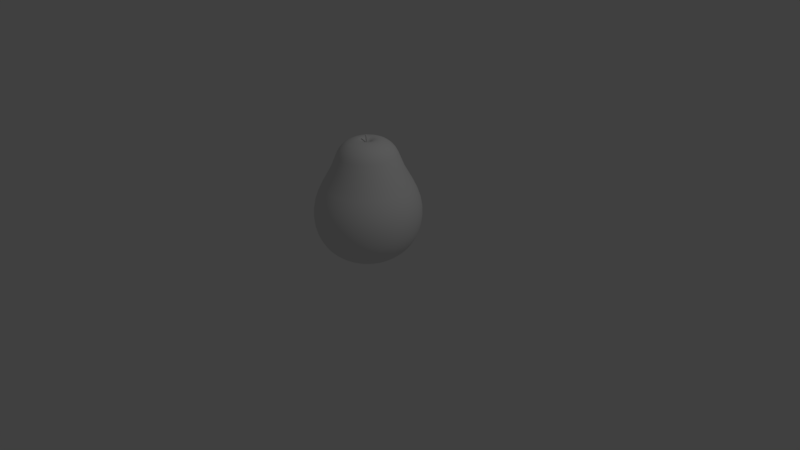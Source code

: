 # Source: pear1.blend  (saved by Blender 2.79.0; exported with 4.5.12 LTS)
import bpy
from mathutils import Matrix  # noqa: F401  (used for matrix-valued properties, if any)

bpy.ops.wm.read_factory_settings(use_empty=True)
scene = bpy.context.scene
scene.name = 'Scene'

# ---- collections
col_collection_1 = bpy.data.collections.new('Collection 1'); scene.collection.children.link(col_collection_1)

# ---- node groups
ng_auto_smooth = bpy.data.node_groups.new('Auto Smooth', 'GeometryNodeTree')
_s = ng_auto_smooth.interface.new_socket(name='Geometry', in_out='OUTPUT', socket_type='NodeSocketGeometry')
_s = ng_auto_smooth.interface.new_socket(name='Geometry', in_out='INPUT', socket_type='NodeSocketGeometry')
_s = ng_auto_smooth.interface.new_socket(name='Angle', in_out='INPUT', socket_type='NodeSocketFloat')
_s.subtype = 'ANGLE'
_s.min_value = 0.0
_s.max_value = 3.142
ng_auto_smooth.is_modifier = True
_N = ng_auto_smooth.nodes; _L = ng_auto_smooth.links
n0 = _N.new('NodeGroupOutput'); n0.name = 'Group Output'; n0.location = (480, -100)
n1 = _N.new('NodeGroupInput'); n1.name = 'Group Input'; n1.location = (-420, -300)
n2 = _N.new('NodeGroupInput'); n2.name = 'Group Input.001'; n2.location = (-60, -100)
n3 = _N.new('GeometryNodeSetShadeSmooth'); n3.name = 'Set Shade Smooth'; n3.location = (120, -100)
n3.domain = 'EDGE'
n4 = _N.new('GeometryNodeSetShadeSmooth'); n4.name = 'Set Shade Smooth.001'; n4.location = (300, -100)
n5 = _N.new('GeometryNodeInputMeshEdgeAngle'); n5.name = 'Edge Angle'; n5.location = (-420, -220)
n6 = _N.new('GeometryNodeInputEdgeSmooth'); n6.name = 'Is Edge Smooth'; n6.location = (-60, -160)
n7 = _N.new('GeometryNodeInputShadeSmooth'); n7.name = 'Is Face Smooth'; n7.location = (-240, -340)
n8 = _N.new('FunctionNodeBooleanMath'); n8.name = 'Boolean Math'; n8.location = (-60, -220)
n9 = _N.new('FunctionNodeCompare'); n9.name = 'Compare'; n9.location = (-240, -180)
n9.operation = 'LESS_EQUAL'
_L.new(n5.outputs[0], n9.inputs[0])
_L.new(n4.outputs[0], n0.inputs[0])
_L.new(n1.outputs[1], n9.inputs[1])
_L.new(n9.outputs[0], n8.inputs[0])
_L.new(n7.outputs[0], n8.inputs[1])
_L.new(n2.outputs[0], n3.inputs[0])
_L.new(n6.outputs[0], n3.inputs[1])
_L.new(n3.outputs[0], n4.inputs[0])
_L.new(n8.outputs[0], n3.inputs[2])
n0.is_active_output = True

# ---- world
world_world = bpy.data.worlds.new('World'); scene.world = world_world
world_world.color = (0.05088, 0.05088, 0.05088)
world_world.use_sun_shadow = False
world_world.sun_shadow_jitter_overblur = 0.0
world_world.cycles.sampling_method = 'MANUAL'

# ---- cameras
cam_camera = bpy.data.cameras.new('Camera')
cam_camera.clip_end = 100.0
cam_camera.lens = 35.0
cam_camera.sensor_width = 32.0
cam_camera.sensor_height = 18.0
cam_camera.ortho_scale = 7.314
cam_camera.dof.focus_distance = 0.0
cam_camera.dof.aperture_fstop = 128.0

# ---- lights
light_lamp = bpy.data.lights.new('Lamp', 'POINT')
light_lamp.transmission_factor = 0.0
light_lamp.cutoff_distance = 30.0
light_lamp.energy = 100.0
light_lamp.shadow_buffer_clip_start = 1.001
light_lamp.shadow_soft_size = 0.1
light_lamp.shadow_maximum_resolution = 0.006
light_lamp.use_absolute_resolution = True

# ---- meshes
me_sphere_001 = bpy.data.meshes.new('Sphere.001')
me_sphere_001.from_pydata([(-0.00787, 0.01079, 1.432), (-0.00578, 0.0002565, 1.559), (0.0004057, 0.0002565, 1.559), (0.008855, -0.01438, 1.559), (0.005762, -0.01974, 1.559), (0.0004057, -0.02283, 1.559), (-0.00578, -0.02283, 1.559), (-0.01114, -0.01974, 1.559), (-0.01423, -0.01438, 1.559), (-0.01423, -0.008193, 1.559), (-0.01114, -0.002836, 1.559), (-0.0008384, -0.01545, 1.432), (-0.006698, -0.0178, 1.512), (-0.00787, -0.01545, 1.432), (-0.01279, -0.01428, 1.512), (-0.01396, -0.01194, 1.432), (-0.0163, -0.008191, 1.512), (-0.01747, -0.005847, 1.432), (-0.0163, -0.001159, 1.512), (-0.01747, 0.001184, 1.432), (-0.01279, 0.00493, 1.512), (-0.01396, 0.007274, 1.432), (-0.006698, 0.008445, 1.512), (0.008855, -0.008193, 1.559), (0.0003335, -0.0178, 1.512), (0.005251, -0.01194, 1.432), (0.006423, -0.01428, 1.512), (0.008766, -0.005847, 1.432), (0.009938, -0.008191, 1.512), (0.008766, 0.001184, 1.432), (0.009938, -0.001159, 1.512), (0.005251, 0.007274, 1.432), (0.006423, 0.00493, 1.512), (-0.0008384, 0.01079, 1.432), (0.0003334, 0.008445, 1.512), (0.005762, -0.002836, 1.559), (-0.0008986, -0.006519, 1.582), (0.003417, -0.00901, 1.582), (0.005908, -0.01333, 1.582), (0.005908, -0.01831, 1.582), (0.003417, -0.02262, 1.582), (-0.0008986, -0.02512, 1.582), (-0.005882, -0.02512, 1.582), (-0.0102, -0.02262, 1.582), (-0.01269, -0.01831, 1.582), (-0.01269, -0.01333, 1.582), (-0.0102, -0.00901, 1.582), (-0.005882, -0.006519, 1.582), (0.003614, -0.01645, 1.512), (0.008588, -0.01147, 1.512), (0.01041, -0.004675, 1.512), (0.008588, 0.002121, 1.512), (0.003614, 0.007095, 1.512), (-0.003182, 0.008916, 1.512), (-0.004354, 0.01126, 1.432), (0.002442, 0.009439, 1.432), (0.007417, 0.004464, 1.432), (0.009237, -0.002331, 1.432), (0.007417, -0.009127, 1.432), (0.002442, -0.0141, 1.432), (-0.004354, -0.01592, 1.432), (-0.01115, -0.0141, 1.432), (-0.01612, -0.009127, 1.432), (-0.01795, -0.002331, 1.432), (-0.01612, 0.004464, 1.432), (-0.01115, 0.009439, 1.432), (-0.009978, 0.007095, 1.512), (-0.01495, 0.002121, 1.512), (-0.01677, -0.004675, 1.512), (-0.01495, -0.01147, 1.512), (-0.009978, -0.01645, 1.512), (-0.003182, -0.01827, 1.512), (-0.007577, 0.0102, 1.479), (-0.005882, 0.005226, 1.535), (-0.01367, 0.006688, 1.479), (-0.01179, 0.001816, 1.535), (-0.01718, 0.0005983, 1.479), (-0.0152, -0.00409, 1.535), (-0.01718, -0.006433, 1.479), (-0.0152, -0.01091, 1.535), (-0.01367, -0.01252, 1.479), (-0.01179, -0.01682, 1.535), (-0.007577, -0.01604, 1.479), (-0.005882, -0.02023, 1.535), (-0.0005455, -0.01604, 1.479), (0.0009375, -0.02023, 1.535), (0.005544, -0.01252, 1.479), (0.006844, -0.01682, 1.535), (0.009059, -0.006433, 1.479), (0.01025, -0.01091, 1.535), (0.009059, 0.0005983, 1.479), (0.01025, -0.00409, 1.535), (0.005544, 0.006688, 1.479), (0.006844, 0.001816, 1.535), (-0.0005455, 0.0102, 1.479), (0.0009375, 0.005226, 1.535), (0.001426, -0.007475, 1.582), (-0.0004702, -0.00436, 1.576), (-0.00339, -0.006185, 1.582), (0.004952, -0.011, 1.582), (0.00426, -0.007091, 1.576), (0.006242, -0.01582, 1.582), (0.006991, -0.01182, 1.576), (0.004952, -0.02063, 1.582), (0.006991, -0.01728, 1.576), (0.001426, -0.02416, 1.582), (0.00426, -0.02201, 1.576), (-0.00339, -0.02545, 1.582), (-0.0004702, -0.02474, 1.576), (-0.008206, -0.02416, 1.582), (-0.005932, -0.02474, 1.576), (-0.01173, -0.02063, 1.582), (-0.01066, -0.02201, 1.576), (-0.01302, -0.01582, 1.582), (-0.01339, -0.01728, 1.576), (-0.01173, -0.011, 1.582), (-0.01339, -0.01182, 1.576), (-0.008206, -0.007475, 1.582), (-0.01066, -0.007091, 1.576), (-0.005932, -0.00436, 1.576), (0.003291, -0.000931, 1.559), (0.007668, -0.005307, 1.559), (-0.002687, 0.0006708, 1.559), (-0.008665, -0.000931, 1.559), (0.009269, -0.01129, 1.559), (0.007668, -0.01726, 1.559), (0.003291, -0.02164, 1.559), (-0.002687, -0.02324, 1.559), (-0.008665, -0.02164, 1.559), (-0.01304, -0.01726, 1.559), (-0.01464, -0.01129, 1.559), (-0.01304, -0.005307, 1.559), (0.002735, -0.01469, 1.479), (0.004119, -0.01892, 1.535), (0.007709, -0.009713, 1.479), (0.008944, -0.01409, 1.535), (0.00953, -0.002917, 1.479), (0.01071, -0.0075, 1.535), (0.007709, 0.003878, 1.479), (0.008944, -0.0009082, 1.535), (0.002735, 0.008853, 1.479), (0.004119, 0.003917, 1.535), (-0.002472, 0.005683, 1.535), (-0.004061, 0.01067, 1.479), (-0.002472, -0.02068, 1.535), (-0.004061, -0.01651, 1.479), (-0.009064, -0.01892, 1.535), (-0.01086, -0.01469, 1.479), (-0.01389, -0.01409, 1.535), (-0.01583, -0.009713, 1.479), (-0.01566, -0.0075, 1.535), (-0.01765, -0.002917, 1.479), (-0.01389, -0.0009082, 1.535), (-0.01583, 0.003878, 1.479), (-0.009064, 0.003917, 1.535), (-0.01086, 0.008853, 1.479), (0.002078, -0.005408, 1.576), (-0.003201, -0.003994, 1.576), (0.005942, -0.009273, 1.576), (0.007357, -0.01455, 1.576), (0.005942, -0.01983, 1.576), (0.002078, -0.0237, 1.576), (-0.003201, -0.02511, 1.576), (-0.00848, -0.0237, 1.576), (-0.01234, -0.01983, 1.576), (-0.01376, -0.01455, 1.576), (-0.01234, -0.009273, 1.576), (-0.00848, -0.005408, 1.576)], [], [(0, 65, 155, 72), (0, 72, 143, 54), (1, 73, 154, 123), (1, 123, 167, 119), (1, 119, 157, 122), (1, 122, 142, 73), (2, 95, 142, 122), (2, 122, 157, 97), (2, 97, 156, 120), (2, 120, 141, 95), (3, 89, 137, 124), (3, 124, 159, 104), (3, 104, 160, 125), (3, 125, 135, 89), (4, 87, 135, 125), (4, 125, 160, 106), (4, 106, 161, 126), (4, 126, 133, 87), (5, 85, 133, 126), (5, 126, 161, 108), (5, 108, 162, 127), (5, 127, 144, 85), (6, 83, 144, 127), (6, 127, 162, 110), (6, 110, 163, 128), (6, 128, 146, 83), (7, 81, 146, 128), (7, 128, 163, 112), (7, 112, 164, 129), (7, 129, 148, 81), (8, 79, 148, 129), (8, 129, 164, 114), (8, 114, 165, 130), (8, 130, 150, 79), (9, 77, 150, 130), (9, 130, 165, 116), (9, 116, 166, 131), (9, 131, 152, 77), (10, 75, 152, 131), (10, 131, 166, 118), (10, 118, 167, 123), (10, 123, 154, 75), (11, 59, 132, 84), (11, 84, 145, 60), (12, 82, 145, 71), (12, 71, 144, 83), (12, 83, 146, 70), (12, 70, 147, 82), (13, 60, 145, 82), (13, 82, 147, 61), (14, 80, 147, 70), (14, 70, 146, 81), (14, 81, 148, 69), (14, 69, 149, 80), (15, 61, 147, 80), (15, 80, 149, 62), (16, 78, 149, 69), (16, 69, 148, 79), (16, 79, 150, 68), (16, 68, 151, 78), (17, 62, 149, 78), (17, 78, 151, 63), (18, 76, 151, 68), (18, 68, 150, 77), (18, 77, 152, 67), (18, 67, 153, 76), (19, 63, 151, 76), (19, 76, 153, 64), (20, 74, 153, 67), (20, 67, 152, 75), (20, 75, 154, 66), (20, 66, 155, 74), (21, 64, 153, 74), (21, 74, 155, 65), (22, 72, 155, 66), (22, 66, 154, 73), (22, 73, 142, 53), (22, 53, 143, 72), (23, 91, 139, 121), (23, 121, 158, 102), (23, 102, 159, 124), (23, 124, 137, 91), (24, 84, 132, 48), (24, 48, 133, 85), (24, 85, 144, 71), (24, 71, 145, 84), (25, 58, 134, 86), (25, 86, 132, 59), (26, 86, 134, 49), (26, 49, 135, 87), (26, 87, 133, 48), (26, 48, 132, 86), (27, 57, 136, 88), (27, 88, 134, 58), (28, 88, 136, 50), (28, 50, 137, 89), (28, 89, 135, 49), (28, 49, 134, 88), (29, 56, 138, 90), (29, 90, 136, 57), (30, 90, 138, 51), (30, 51, 139, 91), (30, 91, 137, 50), (30, 50, 136, 90), (31, 55, 140, 92), (31, 92, 138, 56), (32, 92, 140, 52), (32, 52, 141, 93), (32, 93, 139, 51), (32, 51, 138, 92), (33, 54, 143, 94), (33, 94, 140, 55), (34, 94, 143, 53), (34, 53, 142, 95), (34, 95, 141, 52), (34, 52, 140, 94), (35, 93, 141, 120), (35, 120, 156, 100), (35, 100, 158, 121), (35, 121, 139, 93), (36, 96, 156, 97), (36, 97, 157, 98), (37, 99, 158, 100), (37, 100, 156, 96), (38, 101, 159, 102), (38, 102, 158, 99), (39, 103, 160, 104), (39, 104, 159, 101), (40, 105, 161, 106), (40, 106, 160, 103), (41, 107, 162, 108), (41, 108, 161, 105), (42, 109, 163, 110), (42, 110, 162, 107), (43, 111, 164, 112), (43, 112, 163, 109), (44, 113, 165, 114), (44, 114, 164, 111), (45, 115, 166, 116), (45, 116, 165, 113), (46, 117, 167, 118), (46, 118, 166, 115), (47, 98, 157, 119), (47, 119, 167, 117), (98, 47, 117, 46, 115, 45, 113, 44, 111, 43, 109, 42, 107, 41, 105, 40, 103, 39, 101, 38, 99, 37, 96, 36)])
me_sphere_001.polygons.foreach_set('use_smooth', [1, 1, 1, 1, 1, 1, 1, 1, 1, 1, 1, 1, 1, 1, 1, 1, 1, 1, 1, 1, 1, 1, 1, 1, 1, 1, 1, 1, 1, 1, 1, 1, 1, 1, 1, 1, 1, 1, 1, 1, 1, 1, 1, 1, 1, 1, 1, 1, 1, 1, 1, 1, 1, 1, 1, 1, 1, 1, 1, 1, 1, 1, 1, 1, 1, 1, 1, 1, 1, 1, 1, 1, 1, 1, 1, 1, 1, 1, 1, 1, 1, 1, 1, 1, 1, 1, 1, 1, 1, 1, 1, 1, 1, 1, 1, 1, 1, 1, 1, 1, 1, 1, 1, 1, 1, 1, 1, 1, 1, 1, 1, 1, 1, 1, 1, 1, 1, 1, 1, 1, 1, 1, 1, 1, 1, 1, 1, 1, 1, 1, 1, 1, 1, 1, 1, 1, 1, 1, 1, 1, 1, 1, 1, 1, 0])
_k = set([(36, 96), (36, 98), (37, 96), (37, 99), (38, 99), (38, 101), (39, 101), (39, 103), (40, 103), (40, 105), (41, 105), (41, 107), (42, 107), (42, 109), (43, 109), (43, 111), (44, 111), (44, 113), (45, 113), (45, 115), (46, 115), (46, 117), (47, 98), (47, 117)])
me_sphere_001.attributes.new('sharp_edge', 'BOOLEAN', 'EDGE').data.foreach_set('value', [ (min(e.vertices), max(e.vertices)) in _k for e in me_sphere_001.edges])
me_sphere_001.use_remesh_preserve_volume = False
me_sphere_001.use_remesh_preserve_attributes = False
me_sphere_001.use_mirror_vertex_groups = False
me_sphere_001.update()
me_sphere = bpy.data.meshes.new('Sphere')
me_sphere.from_pydata([(0.06402, 0.4381, 0.09738), (0.04473, 0.3178, 0.02748), (0.04287, 0.4617, 1.197), (0.05993, 0.6237, 0.8916), (0.06542, 0.6808, 0.6782), (0.06453, 0.6716, 0.4689), (0.008834, 0.04649, 1.543), (0.05877, 0.6116, 0.2952), (0.07775, 0.5324, 0.1823), (0.03436, 0.3575, 1.435), (0.1776, 0.5066, 0.1823), (0.08554, 0.3488, 1.435), (0.1461, 0.4169, 0.09738), (0.03387, 0.3864, 1.381), (0.1094, 0.2998, 0.02783), (0.1299, 0.4443, 1.197), (0.06568, 0.2036, 0.001638), (0.1775, 0.5997, 0.8916), (0.1937, 0.6546, 0.6782), (0.1911, 0.6458, 0.4689), (0.1741, 0.5881, 0.2952), (0.2882, 0.5527, 0.8916), (0.3146, 0.6033, 0.6782), (0.3104, 0.5952, 0.4689), (0.02119, 0.04216, 1.543), (0.2826, 0.542, 0.2952), (0.0469, 0.1297, 1.57), (0.2706, 0.4614, 0.1823), (0.1503, 0.325, 1.435), (0.2235, 0.3791, 0.0974), (0.1068, 0.3722, 1.381), (0.1683, 0.2723, 0.0311), (0.212, 0.4098, 1.197), (0.3532, 0.3984, 0.1823), (0.2092, 0.2887, 1.435), (0.2911, 0.3276, 0.09755), (0.1756, 0.3437, 1.381), (0.2859, 0.3595, 1.197), (0.1262, 0.1711, 0.009215), (0.3879, 0.4844, 0.8916), (0.008958, 0.01134, 1.494), (0.4234, 0.5288, 0.6782), (0.4177, 0.5217, 0.4689), (0.3804, 0.4751, 0.2952), (0.5159, 0.434, 0.6782), (0.5089, 0.4281, 0.4689), (0.03532, 0.03064, 1.543), (0.4635, 0.3899, 0.2952), (0.4222, 0.3201, 0.1823), (0.2602, 0.2413, 1.435), (0.3475, 0.2639, 0.09768), (0.2376, 0.302, 1.381), (0.2334, 0.2154, 0.03229), (0.3488, 0.2954, 1.197), (0.1675, 0.1283, 0.008957), (0.4726, 0.3976, 0.8916), (0.3909, 0.1886, 0.09735), (0.2905, 0.2487, 1.381), (0.2801, 0.1342, 0.02743), (0.3984, 0.22, 1.197), (0.5392, 0.2954, 0.8916), (0.5886, 0.3225, 0.6782), (0.5806, 0.3181, 0.4689), (0.5288, 0.2897, 0.2952), (0.4751, 0.2296, 0.1823), (0.3011, 0.1846, 1.435), (0.63, 0.1959, 0.4689), (0.04407, 0.01445, 1.543), (0.5738, 0.1784, 0.2952), (0.1178, 0.07049, 1.57), (0.5096, 0.1301, 0.1823), (0.3304, 0.1209, 1.435), (0.4193, 0.107, 0.09734), (0.3323, 0.1858, 1.381), (0.3037, 0.07667, 0.02757), (0.4326, 0.1361, 1.197), (0.1945, 0.07591, 0.002499), (0.5851, 0.1819, 0.8916), (0.6387, 0.1986, 0.6782), (0.3613, 0.1158, 1.381), (0.312, 0.01461, 0.02692), (0.4502, 0.04698, 1.197), (0.2082, 0.00765, 0.0002462), (0.6085, 0.06143, 0.8916), (0.01412, 0.001502, 1.494), (0.04963, 0.00466, 0.03124), (0.6642, 0.06705, 0.6782), (0.6552, 0.06615, 0.4689), (0.5967, 0.06024, 0.2952), (0.523, 0.02624, 0.1805), (0.3471, 0.05246, 1.435), (0.4299, 0.02152, 0.09615), (0.6552, -0.06615, 0.4689), (0.04612, 2.376e-08, 1.543), (0.5967, -0.06024, 0.2952), (0.1329, -0.0271, 1.57), (0.5196, -0.07849, 0.1823), (0.3497, -0.01755, 1.436), (0.4275, -0.06476, 0.09737), (0.3764, 0.04134, 1.381), (0.3098, -0.04779, 0.02749), (0.4502, -0.04698, 1.197), (0.6085, -0.06143, 0.8916), (0.6642, -0.06705, 0.6782), (0.2933, -0.1142, 0.02849), (0.4326, -0.1361, 1.197), (0.1967, -0.07184, 0.002065), (0.5851, -0.1819, 0.8916), (0.6387, -0.1986, 0.6782), (0.63, -0.1959, 0.4689), (0.04407, -0.01445, 1.543), (0.5738, -0.1784, 0.2952), (0.4947, -0.1809, 0.1823), (0.3404, -0.08696, 1.435), (0.4066, -0.1497, 0.0973), (0.3764, -0.04134, 1.381), (0.5288, -0.2897, 0.2952), (0.4507, -0.2763, 0.1823), (0.3173, -0.1534, 1.435), (0.3809, -0.2087, 0.09764), (0.3613, -0.1158, 1.381), (0.3984, -0.22, 1.197), (0.5392, -0.2954, 0.8916), (0.5886, -0.3225, 0.6782), (0.5806, -0.3181, 0.4689), (0.3488, -0.2954, 1.197), (0.1675, -0.1283, 0.008957), (0.4726, -0.3976, 0.8916), (0.011, -0.009187, 1.494), (0.5159, -0.434, 0.6782), (0.5089, -0.4281, 0.4689), (0.03532, -0.03064, 1.543), (0.4635, -0.3899, 0.2952), (0.07249, -0.1207, 1.57), (0.3895, -0.3612, 0.1823), (0.282, -0.2139, 1.435), (0.3475, -0.2639, 0.09768), (0.3323, -0.1858, 1.381), (0.2598, -0.185, 0.03213), (0.3804, -0.4751, 0.2952), (0.3133, -0.4321, 0.1823), (0.2359, -0.2662, 1.435), (0.2911, -0.3276, 0.09755), (0.2905, -0.2487, 1.381), (0.2859, -0.3595, 1.197), (0.1262, -0.1711, 0.009215), (0.3879, -0.4844, 0.8916), (0.03701, -0.02872, 0.03516), (0.4234, -0.5288, 0.6782), (0.4177, -0.5217, 0.4689), (0.2882, -0.5527, 0.8916), (0.3146, -0.6033, 0.6782), (0.3104, -0.5952, 0.4689), (0.02119, -0.04216, 1.543), (0.2826, -0.542, 0.2952), (0.225, -0.4864, 0.1823), (0.1807, -0.3082, 1.435), (0.2235, -0.3791, 0.0974), (0.2376, -0.302, 1.381), (0.1683, -0.2723, 0.0311), (0.212, -0.4098, 1.197), (0.1281, -0.5221, 0.1823), (0.1186, -0.3384, 1.435), (0.1461, -0.4169, 0.09738), (0.1756, -0.3437, 1.381), (0.1094, -0.2998, 0.02783), (0.1299, -0.4443, 1.197), (0.06568, -0.2036, 0.001638), (0.1775, -0.5997, 0.8916), (0.005724, -0.01806, 1.502), (0.1937, -0.6546, 0.6782), (0.1911, -0.6458, 0.4689), (0.1741, -0.5881, 0.2952), (-0.005724, -0.01806, 1.502), (0.06542, -0.6808, 0.6782), (0.06453, -0.6716, 0.4689), (0.008834, -0.04649, 1.543), (0.05877, -0.6116, 0.2952), (0.05144, -0.5353, 0.1826), (0.05191, -0.3557, 1.435), (0.06402, -0.4381, 0.09738), (0.1068, -0.3722, 1.381), (0.04473, -0.3178, 0.02748), (0.04287, -0.4617, 1.197), (0.05993, -0.6237, 0.8916), (-0.05191, -0.3557, 1.435), (-0.06402, -0.4381, 0.09738), (0.03387, -0.3864, 1.381), (-0.04473, -0.3178, 0.02748), (-0.04287, -0.4617, 1.197), (-0.05993, -0.6237, 0.8916), (-0.06542, -0.6808, 0.6782), (-0.06453, -0.6716, 0.4689), (-0.008834, -0.04649, 1.543), (-0.05877, -0.6116, 0.2952), (-0.05144, -0.5353, 0.1826), (-0.1937, -0.6546, 0.6782), (-0.1911, -0.6458, 0.4689), (-0.1741, -0.5881, 0.2952), (-0.1281, -0.5221, 0.1823), (-0.1186, -0.3384, 1.435), (-0.1461, -0.4169, 0.09738), (-0.03387, -0.3864, 1.381), (-0.1094, -0.2998, 0.02783), (-0.1299, -0.4443, 1.197), (-0.06568, -0.2036, 0.001638), (-0.1775, -0.5997, 0.8916), (-0.2235, -0.3791, 0.0974), (-0.1068, -0.3722, 1.381), (-0.1683, -0.2723, 0.0311), (-0.212, -0.4098, 1.197), (-0.2882, -0.5527, 0.8916), (-0.011, -0.009187, 1.494), (-0.3146, -0.6033, 0.6782), (-0.3104, -0.5952, 0.4689), (-0.02119, -0.04216, 1.543), (-0.2826, -0.542, 0.2952), (-0.225, -0.4864, 0.1823), (-0.1807, -0.3082, 1.435), (-0.4177, -0.5217, 0.4689), (-0.3804, -0.4751, 0.2952), (-0.3133, -0.4321, 0.1823), (-0.2359, -0.2662, 1.435), (-0.2911, -0.3276, 0.09755), (-0.1756, -0.3437, 1.381), (-0.2859, -0.3595, 1.197), (-0.1262, -0.1711, 0.009215), (-0.3879, -0.4844, 0.8916), (-0.03701, -0.02872, 0.03516), (-0.4234, -0.5288, 0.6782), (-0.2376, -0.302, 1.381), (-0.2598, -0.185, 0.03213), (-0.3488, -0.2954, 1.197), (-0.1675, -0.1283, 0.008957), (-0.4726, -0.3976, 0.8916), (-0.5159, -0.434, 0.6782), (-0.5089, -0.4281, 0.4689), (-0.03532, -0.03064, 1.543), (-0.4635, -0.3899, 0.2952), (-0.07249, -0.1207, 1.57), (-0.3895, -0.3612, 0.1823), (-0.282, -0.2139, 1.435), (-0.3475, -0.2639, 0.09768), (-0.5806, -0.3181, 0.4689), (-0.5288, -0.2897, 0.2952), (-0.4507, -0.2763, 0.1823), (-0.3173, -0.1534, 1.435), (-0.3809, -0.2087, 0.09764), (-0.2905, -0.2487, 1.381), (-0.3984, -0.22, 1.197), (-0.5392, -0.2954, 0.8916), (-0.5886, -0.3225, 0.6782), (-0.2933, -0.1142, 0.02849), (-0.4326, -0.1361, 1.197), (-0.1967, -0.07184, 0.002065), (-0.5851, -0.1819, 0.8916), (-0.01412, 0.001502, 1.494), (-0.6387, -0.1986, 0.6782), (-0.63, -0.1959, 0.4689), (-0.04407, -0.01445, 1.543), (-0.5738, -0.1784, 0.2952), (-0.4947, -0.1809, 0.1823), (-0.3404, -0.08696, 1.435), (-0.4066, -0.1497, 0.0973), (-0.3323, -0.1858, 1.381), (-0.5967, -0.06024, 0.2952), (-0.1329, -0.0271, 1.57), (-0.5196, -0.07849, 0.1823), (-0.3497, -0.01755, 1.436), (-0.4275, -0.06476, 0.09737), (-0.3613, -0.1158, 1.381), (-0.3098, -0.04779, 0.02749), (-0.4502, -0.04698, 1.197), (-0.6085, -0.06143, 0.8916), (-0.6642, -0.06705, 0.6782), (-0.6552, -0.06615, 0.4689), (-0.04612, 2.376e-08, 1.543), (-0.2082, 0.00765, 0.0002462), (-0.6085, 0.06143, 0.8916), (-0.04963, 0.00466, 0.03124), (-0.6642, 0.06705, 0.6782), (-0.6552, 0.06615, 0.4689), (-0.5967, 0.06024, 0.2952), (-0.523, 0.02624, 0.1805), (-0.3471, 0.05246, 1.435), (-0.4299, 0.02152, 0.09615), (-0.3764, -0.04134, 1.381), (-0.312, 0.01461, 0.02692), (-0.4502, 0.04698, 1.197), (-0.1178, 0.07049, 1.57), (-0.5096, 0.1301, 0.1823), (-0.3304, 0.1209, 1.435), (-0.4193, 0.107, 0.09734), (-0.3764, 0.04134, 1.381), (-0.3037, 0.07667, 0.02757), (-0.4326, 0.1361, 1.197), (-0.1945, 0.07591, 0.002499), (-0.5851, 0.1819, 0.8916), (-0.6387, 0.1986, 0.6782), (-0.63, 0.1959, 0.4689), (-0.04407, 0.01445, 1.543), (-0.5738, 0.1784, 0.2952), (-0.5392, 0.2954, 0.8916), (-0.008958, 0.01134, 1.494), (-0.5886, 0.3225, 0.6782), (-0.5806, 0.3181, 0.4689), (-0.5288, 0.2897, 0.2952), (-0.4751, 0.2296, 0.1823), (-0.3011, 0.1846, 1.435), (-0.3909, 0.1886, 0.09735), (-0.3613, 0.1158, 1.381), (-0.2801, 0.1342, 0.02743), (-0.3984, 0.22, 1.197), (-0.4222, 0.3201, 0.1823), (-0.2602, 0.2413, 1.435), (-0.3475, 0.2639, 0.09768), (-0.3323, 0.1858, 1.381), (-0.2334, 0.2154, 0.03229), (-0.3488, 0.2954, 1.197), (-0.1675, 0.1283, 0.008957), (-0.4726, 0.3976, 0.8916), (-0.5159, 0.434, 0.6782), (-0.5089, 0.4281, 0.4689), (-0.03532, 0.03064, 1.543), (-0.4635, 0.3899, 0.2952), (-0.4234, 0.5288, 0.6782), (-0.4177, 0.5217, 0.4689), (-0.3804, 0.4751, 0.2952), (-0.3532, 0.3984, 0.1823), (-0.2092, 0.2887, 1.435), (-0.2911, 0.3276, 0.09755), (-0.2905, 0.2487, 1.381), (-0.2859, 0.3595, 1.197), (-0.1262, 0.1711, 0.009215), (-0.3879, 0.4844, 0.8916), (-0.1503, 0.325, 1.435), (-0.2235, 0.3791, 0.0974), (-0.2376, 0.302, 1.381), (-0.1683, 0.2723, 0.0311), (-0.212, 0.4098, 1.197), (-0.2882, 0.5527, 0.8916), (-0.3146, 0.6033, 0.6782), (-0.3104, 0.5952, 0.4689), (-0.02119, 0.04216, 1.543), (-0.2826, 0.542, 0.2952), (-0.0469, 0.1297, 1.57), (-0.2706, 0.4614, 0.1823), (-0.1937, 0.6546, 0.6782), (-0.005329, 0.03053, 1.524), (-0.1911, 0.6458, 0.4689), (-0.1741, 0.5881, 0.2952), (-0.1776, 0.5066, 0.1823), (-0.08554, 0.3488, 1.435), (-0.1461, 0.4169, 0.09738), (-0.1756, 0.3437, 1.381), (-0.1094, 0.2998, 0.02783), (-0.1299, 0.4443, 1.197), (-0.06568, 0.2036, 0.001638), (-0.1775, 0.5997, 0.8916), (-0.06402, 0.4381, 0.09738), (-0.1068, 0.3722, 1.381), (-0.04473, 0.3178, 0.02748), (-0.04287, 0.4617, 1.197), (-0.05993, 0.6237, 0.8916), (-0.01465, 0.08084, 0.02004), (-0.06542, 0.6808, 0.6782), (-0.06453, 0.6716, 0.4689), (-0.008834, 0.04649, 1.543), (-0.05877, 0.6116, 0.2952), (-0.07775, 0.5324, 0.1823), (-0.03436, 0.3575, 1.435), (-0.04261, 0.2905, 1.507), (-0.03111, 0.21, 1.553), (-0.09708, 0.2764, 1.507), (-0.1478, 0.2517, 1.507), (-0.08994, 0.1923, 1.553), (-0.1929, 0.2173, 1.507), (-0.2305, 0.1745, 1.507), (-0.1549, 0.1423, 1.553), (-0.2593, 0.1251, 1.507), (-0.2781, 0.07083, 1.507), (-0.1962, 0.07076, 1.553), (-0.2856, 0.01433, 1.508), (-0.2836, -0.04264, 1.507), (-0.2069, -2.791e-08, 1.554), (-0.27, -0.09853, 1.507), (-0.1962, -0.07076, 1.553), (-0.2461, -0.1506, 1.507), (-0.2127, -0.1969, 1.507), (-0.1549, -0.1423, 1.553), (-0.1711, -0.2357, 1.507), (-0.1229, -0.2654, 1.507), (-0.08994, -0.1923, 1.553), (-0.05672, -0.2884, 1.507), (-0.03111, -0.21, 1.553), (0.05672, -0.2884, 1.507), (0.03111, -0.21, 1.553), (0.1229, -0.2654, 1.507), (0.08994, -0.1923, 1.553), (0.1711, -0.2357, 1.507), (0.2127, -0.1969, 1.507), (0.1549, -0.1423, 1.553), (0.2461, -0.1506, 1.507), (0.27, -0.09853, 1.507), (0.1962, -0.07076, 1.553), (0.2836, -0.04264, 1.507), (0.2069, -2.791e-08, 1.554), (0.2856, 0.01433, 1.508), (0.2781, 0.07083, 1.507), (0.1962, 0.07076, 1.553), (0.2593, 0.1251, 1.507), (0.2305, 0.1745, 1.507), (0.1549, 0.1423, 1.553), (0.1929, 0.2173, 1.507), (0.1478, 0.2517, 1.507), (0.08994, 0.1923, 1.553), (0.09708, 0.2764, 1.507), (0.04261, 0.2905, 1.507), (0.03111, 0.21, 1.553), (-0.03387, 0.3864, 1.381), (-0.03579, 0.1225, 0.009564), (-0.07383, 0.1001, 0.01557), (-0.1014, 0.07141, 0.01482), (-0.1191, 0.03669, 0.009675), (-0.1201, -0.03144, 0.00938), (-0.1014, -0.07141, 0.01482), (-0.07383, -0.1001, 0.01557), (-0.03579, -0.1225, 0.009564), (0.03579, -0.1225, 0.009564), (0.07383, -0.1001, 0.01557), (0.1014, -0.07141, 0.01482), (0.1201, -0.03144, 0.00938), (0.1191, 0.03669, 0.009675), (0.1014, 0.07141, 0.01482), (0.07383, 0.1001, 0.01557), (0.03579, 0.1225, 0.009564), (-0.02337, 0.08156, 1.564), (-0.05501, 0.06327, 1.564), (-0.07444, 0.03687, 1.564), (-0.08358, -0.008439, 1.564), (-0.066, -0.05105, 1.564), (-0.03124, -0.07942, 1.564), (0.03124, -0.07942, 1.564), (0.066, -0.05105, 1.564), (0.08358, -0.008439, 1.564), (0.07444, 0.03687, 1.564), (0.05501, 0.06327, 1.564), (0.02337, 0.08156, 1.564), (0.1193, 0.6147, 0.8916), (0.1302, 0.671, 0.6782), (0.1284, 0.6619, 0.4689), (0.117, 0.6028, 0.2952), (0.234, 0.579, 0.8916), (0.2554, 0.632, 0.6782), (0.252, 0.6235, 0.4689), (0.2295, 0.5678, 0.2952), (0.1897, 0.5419, 0.231), (0.1631, 0.5513, 0.9973), (0.01465, 0.08084, 0.02004), (0.1881, 0.6357, 0.7849), (0.1946, 0.6577, 0.5726), (0.005329, 0.03053, 1.524), (0.184, 0.6217, 0.3742), (0.3397, 0.5211, 0.8916), (0.3708, 0.5688, 0.6782), (0.3658, 0.5611, 0.4689), (0.3331, 0.511, 0.2952), (0.3055, 0.5859, 0.7849), (0.2649, 0.5081, 0.9973), (0.3161, 0.6061, 0.5726), (0.2988, 0.573, 0.3742), (0.09334, 0.2442, 0.009046), (0.4323, 0.4431, 0.8916), (0.4719, 0.4837, 0.6782), (0.4656, 0.4772, 0.4689), (0.424, 0.4346, 0.2952), (0.3776, 0.4262, 0.231), (0.2156, 0.2432, 1.474), (0.2094, 0.3191, 0.05957), (0.3565, 0.4453, 0.9973), (0.4111, 0.5135, 0.7849), (0.4253, 0.5312, 0.5726), (0.01558, 0.02832, 1.526), (0.4021, 0.5022, 0.3742), (0.5084, 0.3482, 0.8916), (0.5549, 0.3801, 0.6782), (0.5474, 0.3749, 0.4689), (0.4985, 0.3414, 0.2952), (0.5183, 0.436, 0.5726), (0.501, 0.4214, 0.7849), (0.49, 0.4122, 0.3742), (0.2776, 0.2575, 0.05978), (0.4345, 0.3655, 0.9973), (0.5649, 0.2398, 0.8916), (0.6166, 0.2618, 0.6782), (0.6083, 0.2583, 0.4689), (0.554, 0.2352, 0.2952), (0.4378, 0.2115, 0.1402), (0.4957, 0.2716, 0.9973), (0.5716, 0.3131, 0.7849), (0.5913, 0.324, 0.5726), (0.02496, 0.02005, 1.526), (0.559, 0.3063, 0.3742), (0.08411, 0.06564, 1.569), (0.5997, 0.1223, 0.8916), (0.6546, 0.1335, 0.6782), (0.6457, 0.1317, 0.4689), (0.5881, 0.1199, 0.2952), (0.6066, 0.1886, 0.3742), (0.6416, 0.1995, 0.5726), (0.5294, 0.194, 0.9983), (0.6202, 0.1928, 0.7849), (0.6114, 5.588e-09, 0.8916), (0.6674, 1.863e-09, 0.6782), (0.6584, 5.402e-08, 0.4689), (0.5996, 7.078e-08, 0.2952), (0.3722, 0.01844, 0.05758), (0.5561, 0.08436, 0.9983), (0.645, 0.06511, 0.7849), (0.6673, 0.06736, 0.5726), (0.03055, 0.008726, 1.526), (0.6308, 0.06368, 0.3742), (0.5997, -0.1223, 0.8916), (0.6546, -0.1335, 0.6782), (0.6457, -0.1317, 0.4689), (0.5881, -0.1199, 0.2952), (0.6308, -0.06368, 0.3742), (0.6673, -0.06736, 0.5726), (0.5588, -0.02804, 1.003), (0.08435, 0.008829, 0.0184), (0.645, -0.06511, 0.7849), (0.5649, -0.2398, 0.8916), (0.6166, -0.2618, 0.6782), (0.6083, -0.2583, 0.4689), (0.554, -0.2352, 0.2952), (0.3515, -0.1297, 0.05829), (0.5454, -0.1396, 0.9983), (0.6202, -0.1928, 0.7849), (0.6416, -0.1995, 0.5726), (0.6066, -0.1886, 0.3742), (0.5084, -0.3482, 0.8916), (0.5549, -0.3801, 0.6782), (0.5474, -0.3749, 0.4689), (0.4985, -0.3414, 0.2952), (0.559, -0.3063, 0.3742), (0.2384, -0.09404, 0.008829), (0.5084, -0.246, 0.9983), (0.07703, -0.02222, 0.02072), (0.5716, -0.3131, 0.7849), (0.5913, -0.324, 0.5726), (0.4323, -0.4431, 0.8916), (0.4719, -0.4837, 0.6782), (0.4656, -0.4772, 0.4689), (0.424, -0.4346, 0.2952), (0.4345, -0.3655, 0.9973), (0.501, -0.4214, 0.7849), (0.5183, -0.436, 0.5726), (0.49, -0.4122, 0.3742), (0.3397, -0.5211, 0.8916), (0.3708, -0.5688, 0.6782), (0.3658, -0.5611, 0.4689), (0.3331, -0.511, 0.2952), (0.4021, -0.5022, 0.3742), (0.3565, -0.4453, 0.9973), (0.4111, -0.5135, 0.7849), (0.4253, -0.5312, 0.5726), (0.234, -0.579, 0.8916), (0.2554, -0.632, 0.6782), (0.252, -0.6235, 0.4689), (0.2295, -0.5678, 0.2952), (0.3055, -0.5859, 0.7849), (0.2649, -0.5081, 0.9973), (0.3161, -0.6061, 0.5726), (0.01984, -0.02515, 1.525), (0.2988, -0.573, 0.3742), (0.2094, -0.3191, 0.05957), (0.1193, -0.6147, 0.8916), (0.1302, -0.671, 0.6782), (0.1284, -0.6619, 0.4689), (0.117, -0.6028, 0.2952), (0.1368, -0.5584, 0.231), (0.07822, -0.3187, 1.474), (0.1255, -0.3607, 0.05832), (0.09334, -0.2442, 0.009046), (0.1631, -0.5513, 0.9973), (0.1881, -0.6357, 0.7849), (0.1946, -0.6576, 0.5726), (0.184, -0.6217, 0.3742), (0.0, -0.09564, 1.567), (-1.071e-08, -0.2935, 1.507), (-3.073e-08, -0.3593, 1.435), (0.0, -0.5774, 0.9944), (-6.333e-08, -0.6267, 0.8916), (-7.637e-08, -0.6841, 0.6782), (-2.608e-08, -0.6749, 0.4689), (-2.328e-08, -0.6146, 0.2952), (-5.588e-08, -0.5379, 0.1826), (-3.166e-08, -0.4428, 0.09764), (-1.956e-08, -0.321, 0.02744), (0.06572, -0.6839, 0.5726), (0.06352, -0.6611, 0.7849), (0.00895, -0.03101, 1.525), (0.06213, -0.6466, 0.3742), (0.02944, -0.1045, 1.569), (0.05502, -0.5726, 0.2315), (0.0314, -0.3267, 1.474), (0.04742, -0.4935, 0.1406), (0.05503, -0.379, 0.05828), (0.03511, -0.2602, 0.007515), (0.05509, -0.5733, 0.9973), (-0.1193, -0.6147, 0.8916), (-0.1302, -0.671, 0.6782), (-0.1284, -0.6619, 0.4689), (-0.117, -0.6028, 0.2952), (-0.0314, -0.3267, 1.474), (-0.04742, -0.4935, 0.1406), (-0.05509, -0.5733, 0.9973), (-0.06352, -0.6611, 0.7849), (-0.06572, -0.6839, 0.5726), (-0.06213, -0.6466, 0.3742), (-0.05502, -0.5726, 0.2315), (-0.234, -0.579, 0.8916), (-0.2554, -0.632, 0.6782), (-0.252, -0.6235, 0.4689), (-0.2295, -0.5678, 0.2952), (-0.1946, -0.6576, 0.5726), (-0.1881, -0.6357, 0.7849), (-0.184, -0.6217, 0.3742), (-0.1368, -0.5584, 0.231), (-0.07822, -0.3187, 1.474), (-0.1181, -0.4811, 0.1402), (-0.1631, -0.5513, 0.9973), (-0.01465, -0.08084, 0.02004), (-0.3397, -0.5211, 0.8916), (-0.3708, -0.5688, 0.6782), (-0.3658, -0.5611, 0.4689), (-0.3331, -0.511, 0.2952), (-0.09334, -0.2442, 0.009046), (-0.2649, -0.5081, 0.9973), (-0.3055, -0.5859, 0.7849), (-0.3161, -0.6061, 0.5726), (-0.2988, -0.573, 0.3742), (-0.02944, -0.1045, 1.569), (-0.2404, -0.5203, 0.231), (-0.1374, -0.2969, 1.474), (-0.4323, -0.4431, 0.8916), (-0.4719, -0.4837, 0.6782), (-0.4656, -0.4772, 0.4689), (-0.424, -0.4346, 0.2952), (-0.4021, -0.5022, 0.3742), (-0.4253, -0.5312, 0.5726), (-0.3348, -0.4622, 0.231), (-0.1912, -0.2637, 1.474), (-0.2887, -0.3982, 0.1402), (-0.2094, -0.3191, 0.05957), (-0.3565, -0.4453, 0.9973), (-0.04278, -0.06823, 0.02387), (-0.4111, -0.5135, 0.7849), (-0.5084, -0.3482, 0.8916), (-0.5549, -0.3801, 0.6782), (-0.5474, -0.3749, 0.4689), (-0.4985, -0.3414, 0.2952), (-0.4345, -0.3655, 0.9973), (-0.501, -0.4214, 0.7849), (-0.5183, -0.436, 0.5726), (-0.49, -0.4122, 0.3742), (-0.4164, -0.3864, 0.231), (-0.2377, -0.2204, 1.474), (-0.359, -0.3328, 0.1402), (-0.5649, -0.2398, 0.8916), (-0.6166, -0.2618, 0.6782), (-0.6083, -0.2583, 0.4689), (-0.554, -0.2352, 0.2952), (-0.559, -0.3063, 0.3742), (-0.5913, -0.324, 0.5726), (-0.4819, -0.2957, 0.231), (-0.2751, -0.1686, 1.474), (-0.4154, -0.2547, 0.1402), (-0.3217, -0.1951, 0.05902), (-0.5716, -0.3131, 0.7849), (-0.5997, -0.1223, 0.8916), (-0.6546, -0.1335, 0.6782), (-0.6457, -0.1317, 0.4689), (-0.5881, -0.1199, 0.2952), (-0.2384, -0.09404, 0.008829), (-0.6202, -0.1928, 0.7849), (-0.6416, -0.1995, 0.5726), (-0.6066, -0.1886, 0.3742), (-0.08548, -0.06694, 1.569), (-0.5289, -0.1937, 0.231), (-0.3019, -0.1104, 1.474), (-0.4559, -0.1667, 0.1402), (-0.6114, 1.704e-07, 0.8916), (-0.6674, 1.844e-07, 0.6782), (-0.6584, 1.248e-07, 0.4689), (-0.5996, 1.043e-07, 0.2952), (-0.5556, -0.08415, 0.231), (-0.6308, -0.06368, 0.3742), (-0.3171, -0.04787, 1.474), (-0.4789, -0.07231, 0.1402), (-0.3698, -0.05574, 0.05826), (-0.645, -0.06511, 0.7849), (-0.6673, -0.06736, 0.5726), (-0.5997, 0.1223, 0.8916), (-0.6546, 0.1335, 0.6782), (-0.6457, 0.1317, 0.4689), (-0.5881, 0.1199, 0.2952), (-0.645, 0.06511, 0.7849), (-0.5561, 0.08436, 0.9983), (-0.6673, 0.06736, 0.5726), (-0.6308, 0.06368, 0.3742), (-0.5589, 0.02805, 0.2279), (-0.3193, 0.01602, 1.475), (-0.4816, 0.02417, 0.1386), (-0.3722, 0.01844, 0.05758), (-0.5649, 0.2398, 0.8916), (-0.6166, 0.2618, 0.6782), (-0.6083, 0.2583, 0.4689), (-0.554, 0.2352, 0.2952), (-0.3111, 0.07939, 1.474), (-0.4697, 0.1199, 0.1402), (-0.3625, 0.0932, 0.05827), (-0.08435, 0.008829, 0.0184), (-0.6202, 0.1928, 0.7849), (-0.6416, 0.1995, 0.5726), (-0.6066, 0.1886, 0.3742), (-0.5084, 0.3482, 0.8916), (-0.5549, 0.3801, 0.6782), (-0.5474, 0.3749, 0.4689), (-0.4985, 0.3414, 0.2952), (-0.5716, 0.3131, 0.7849), (-0.4957, 0.2716, 0.9973), (-0.5913, 0.324, 0.5726), (-0.559, 0.3063, 0.3742), (-0.508, 0.2457, 0.231), (-0.29, 0.1401, 1.474), (-0.4378, 0.2115, 0.1402), (-0.2421, 0.08803, 0.008487), (-0.4323, 0.4431, 0.8916), (-0.4719, 0.4837, 0.6782), (-0.4656, 0.4772, 0.4689), (-0.424, 0.4346, 0.2952), (-0.3892, 0.295, 0.1402), (-0.4345, 0.3655, 0.9973), (-0.501, 0.4214, 0.7849), (-0.5183, 0.436, 0.5726), (-0.49, 0.4122, 0.3742), (-0.3397, 0.5211, 0.8916), (-0.3708, 0.5688, 0.6782), (-0.3658, 0.5611, 0.4689), (-0.3331, 0.511, 0.2952), (-0.4253, 0.5312, 0.5726), (-0.4111, 0.5135, 0.7849), (-0.4021, 0.5022, 0.3742), (-0.3776, 0.4262, 0.231), (-0.2156, 0.2432, 1.474), (-0.3255, 0.3672, 0.1402), (-0.3565, 0.4453, 0.9973), (-0.234, 0.579, 0.8916), (-0.2554, 0.632, 0.6782), (-0.252, 0.6235, 0.4689), (-0.2295, 0.5678, 0.2952), (-0.2094, 0.3191, 0.05957), (-0.2649, 0.5081, 0.9973), (-0.3055, 0.5859, 0.7849), (-0.3161, 0.6061, 0.5726), (-0.2988, 0.573, 0.3742), (-0.2892, 0.4935, 0.231), (-0.1193, 0.6147, 0.8916), (-0.1302, 0.671, 0.6782), (-0.1284, 0.6619, 0.4689), (-0.117, 0.6028, 0.2952), (-0.1946, 0.6576, 0.5726), (-0.1881, 0.6357, 0.7849), (-0.184, 0.6217, 0.3742), (-0.1897, 0.5419, 0.231), (-0.1084, 0.3092, 1.474), (-0.1637, 0.4669, 0.1402), (-0.1255, 0.3607, 0.05832), (-0.09334, 0.2442, 0.009046), (-0.1631, 0.5513, 0.9973), (0.0, 0.09564, 1.567), (5.588e-08, 0.2935, 1.507), (8.475e-08, 0.3593, 1.435), (0.0, 0.5774, 0.9944), (1.481e-07, 0.6267, 0.8916), (1.546e-07, 0.6841, 0.6782), (9.127e-08, 0.6749, 0.4689), (9.22e-08, 0.6146, 0.2952), (1.183e-07, 0.5379, 0.1826), (7.171e-08, 0.4428, 0.09764), (4.936e-08, 0.321, 0.02744), (-0.05503, 0.379, 0.05828), (-0.03511, 0.2602, 0.007515), (-0.05509, 0.5733, 0.9973), (-0.06352, 0.6611, 0.7849), (-0.06572, 0.6839, 0.5726), (-0.06213, 0.6466, 0.3742), (-0.03956, 0.1019, 1.569), (-0.08294, 0.5694, 0.231), (-0.0475, 0.325, 1.474), (0.0, 0.02985, 1.522), (0.07168, 0.4906, 0.1402), (0.05509, 0.5733, 0.9973), (0.06352, 0.6611, 0.7849), (0.06572, 0.6839, 0.5726), (0.06213, 0.6466, 0.3742), (0.0, -0.02985, 1.522), (1.7e-08, -0.1364, 1.57), (1.863e-09, -0.2123, 1.553), (4.4e-08, 0.1364, 1.57), (4.936e-08, 0.2123, 1.553), (-0.2484, 6.355e-08, 1.534), (-0.1671, -5.498e-08, 1.566), (-0.2416, -0.0613, 1.534), (-0.2252, -0.1084, 1.534), (-0.1585, -0.05637, 1.566), (-0.2003, -0.1514, 1.534), (-0.1676, -0.1885, 1.534), (-0.1254, -0.1142, 1.566), (-0.1285, -0.2184, 1.534), (-0.08448, -0.2399, 1.534), (-0.03719, -0.2522, 1.534), (-0.05858, -0.1624, 1.566), (0.2484, 6.355e-08, 1.534), (0.1671, -5.498e-08, 1.566), (0.2416, 0.0613, 1.534), (0.2252, 0.1084, 1.534), (0.1585, 0.05637, 1.566), (0.2003, 0.1514, 1.534), (0.1676, 0.1885, 1.534), (0.1254, 0.1142, 1.566), (0.1285, 0.2184, 1.534), (0.08448, 0.2399, 1.534), (0.03719, 0.2522, 1.534), (0.05858, 0.1624, 1.566), (0.0, -0.4582, 1.208), (0.0, 0.4582, 1.208), (-1.164e-08, -0.2135, 0.0004095), (2.468e-08, 0.2135, 0.0004095), (-0.1362, 0.09855, 0.01005), (-0.1362, -0.09855, 0.01005), (-0.1, -0.1363, 0.01065), (-0.0549, -0.1619, 0.003817), (0.1362, -0.09855, 0.01005), (0.1554, -0.06084, 0.004402), (0.1362, 0.09855, 0.01005), (0.1, 0.1363, 0.01065), (0.0549, 0.1619, 0.003817), (3.236e-08, -0.0474, 1.543), (4.319e-08, 0.0474, 1.543), (-0.0181, 0.06244, 1.555), (-0.04231, 0.04837, 1.555), (-0.05715, 0.02809, 1.555), (-0.02407, -0.06064, 1.555), (0.02407, -0.06064, 1.555), (0.05071, -0.03898, 1.555), (0.0181, 0.06244, 1.555), (-1.503e-08, 3.503e-08, 0.05148), (0.03956, 0.1019, 1.569), (0.0475, 0.325, 1.474), (0.07067, 0.3812, 1.381), (0.08683, 0.4552, 1.197), (0.1096, 0.565, 0.9973), (0.1264, 0.6515, 0.7849), (0.1308, 0.674, 0.5726), (0.1237, 0.6372, 0.3742), (0.08294, 0.5694, 0.231), (0.05503, 0.379, 0.05828), (0.03511, 0.2602, 0.007515), (0.1084, 0.3092, 1.474), (0.1419, 0.3597, 1.381), (0.1718, 0.4291, 1.197), (0.2151, 0.5322, 0.9973), (0.248, 0.6137, 0.7849), (0.2566, 0.6349, 0.5726), (0.2426, 0.6003, 0.3742), (0.1637, 0.4669, 0.1402), (0.1255, 0.3607, 0.05832), (0.04278, 0.06823, 0.02387), (0.1652, 0.2816, 1.474), (0.2076, 0.3244, 1.381), (0.2502, 0.3865, 1.197), (0.3122, 0.479, 0.9973), (0.3601, 0.5523, 0.7849), (0.3725, 0.5714, 0.5726), (0.3522, 0.5402, 0.3742), (0.2892, 0.4935, 0.231), (0.2494, 0.4252, 0.1402), (0.2654, 0.2767, 1.381), (0.3189, 0.3291, 1.197), (0.3974, 0.4074, 0.9973), (0.4583, 0.4697, 0.7849), (0.4741, 0.486, 0.5726), (0.4482, 0.4594, 0.3742), (0.3255, 0.3672, 0.1402), (0.05455, 0.05397, 0.02542), (0.2577, 0.1954, 1.474), (0.3129, 0.2183, 1.381), (0.3754, 0.259, 1.197), (0.4673, 0.3201, 0.9973), (0.5389, 0.3691, 0.7849), (0.5575, 0.3818, 0.5726), (0.527, 0.361, 0.3742), (0.4514, 0.3425, 0.231), (0.3892, 0.295, 0.1402), (0.1774, 0.1946, 0.01636), (0.29, 0.1401, 1.474), (0.3485, 0.1515, 1.381), (0.4175, 0.1789, 1.197), (0.5988, 0.2542, 0.7849), (0.6195, 0.263, 0.5726), (0.5856, 0.2486, 0.3742), (0.508, 0.2457, 0.231), (0.3315, 0.1776, 0.05858), (0.06657, 0.04386, 0.02387), (0.3111, 0.07939, 1.474), (0.3706, 0.07894, 1.381), (0.4435, 0.09198, 1.197), (0.6356, 0.1296, 0.7849), (0.6576, 0.1341, 0.5726), (0.6217, 0.1268, 0.3742), (0.545, 0.1394, 0.231), (0.4697, 0.1199, 0.1402), (0.3625, 0.0932, 0.05827), (0.2421, 0.08803, 0.008487), (0.03138, -0.003384, 1.525), (0.3193, 0.01602, 1.475), (0.3786, 2.516e-07, 1.382), (0.452, 1.243e-08, 1.198), (0.6481, 5.136e-09, 0.7849), (0.6705, 1.016e-08, 0.5726), (0.6339, 8.631e-08, 0.3742), (0.5589, 0.02805, 0.2279), (0.4816, 0.02417, 0.1386), (0.1068, 0.01078, 1.569), (0.3171, -0.04787, 1.474), (0.3706, -0.07894, 1.381), (0.4435, -0.09198, 1.197), (0.6356, -0.1296, 0.7849), (0.6576, -0.1341, 0.5726), (0.6217, -0.1268, 0.3742), (0.5556, -0.08415, 0.231), (0.4789, -0.07231, 0.1402), (0.3698, -0.05574, 0.05826), (0.256, -0.01217, 0.006853), (0.02772, -0.01545, 1.525), (0.3019, -0.1104, 1.474), (0.3485, -0.1515, 1.381), (0.4175, -0.1789, 1.197), (0.5988, -0.2542, 0.7849), (0.6195, -0.263, 0.5726), (0.5856, -0.2486, 0.3742), (0.5289, -0.1937, 0.231), (0.4559, -0.1667, 0.1402), (0.2751, -0.1686, 1.474), (0.3129, -0.2183, 1.381), (0.3754, -0.259, 1.197), (0.4673, -0.3201, 0.9973), (0.5389, -0.3691, 0.7849), (0.5575, -0.3818, 0.5726), (0.527, -0.361, 0.3742), (0.4819, -0.2957, 0.231), (0.4154, -0.2547, 0.1402), (0.3217, -0.1951, 0.05902), (0.08548, -0.06694, 1.569), (0.2377, -0.2204, 1.474), (0.2654, -0.2767, 1.381), (0.3189, -0.329, 1.197), (0.3974, -0.4074, 0.9973), (0.4583, -0.4697, 0.7849), (0.4741, -0.486, 0.5726), (0.4482, -0.4594, 0.3742), (0.4164, -0.3864, 0.231), (0.359, -0.3328, 0.1402), (0.2776, -0.2575, 0.05978), (0.06712, -0.05238, 0.02306), (0.1912, -0.2637, 1.474), (0.2076, -0.3244, 1.381), (0.2502, -0.3865, 1.197), (0.3122, -0.479, 0.9973), (0.3601, -0.5523, 0.7849), (0.3725, -0.5714, 0.5726), (0.3522, -0.5402, 0.3742), (0.3348, -0.4622, 0.231), (0.2887, -0.3982, 0.1402), (0.1774, -0.1946, 0.01636), (0.1374, -0.2969, 1.474), (0.1419, -0.3597, 1.381), (0.1718, -0.4291, 1.197), (0.2151, -0.5322, 0.9973), (0.248, -0.6137, 0.7849), (0.2566, -0.6349, 0.5726), (0.2426, -0.6003, 0.3742), (0.2404, -0.5203, 0.231), (0.2074, -0.4483, 0.1402), (0.04278, -0.06823, 0.02387), (0.07067, -0.3812, 1.381), (0.08683, -0.4552, 1.197), (0.1096, -0.565, 0.9973), (0.1264, -0.6515, 0.7849), (0.1308, -0.674, 0.5726), (0.1237, -0.6372, 0.3742), (0.1181, -0.4811, 0.1402), (0.01465, -0.08084, 0.02004), (-1.959e-08, -0.3283, 1.474), (-3.293e-08, -0.3893, 1.38), (-7.327e-08, -0.6643, 0.7849), (-6.312e-08, -0.6873, 0.5726), (4.325e-10, -0.6497, 0.3742), (-5.662e-08, -0.5754, 0.2315), (-4.011e-08, -0.4959, 0.1406), (-2.519e-08, -0.383, 0.0584), (-1.464e-08, -0.2626, 0.007275), (0.0, -0.07868, 0.0208), (-0.07067, -0.3812, 1.381), (-0.08683, -0.4552, 1.197), (-0.1096, -0.565, 0.9973), (-0.1264, -0.6515, 0.7849), (-0.1308, -0.674, 0.5726), (-0.1237, -0.6372, 0.3742), (-0.05503, -0.379, 0.05828), (-0.03511, -0.2602, 0.007515), (1.613e-08, -1.969e-08, 1.465), (-0.00895, -0.03101, 1.525), (-0.1419, -0.3597, 1.381), (-0.1718, -0.4291, 1.197), (-0.2151, -0.5322, 0.9973), (-0.248, -0.6137, 0.7849), (-0.2566, -0.6349, 0.5726), (-0.2426, -0.6003, 0.3742), (-0.2074, -0.4483, 0.1402), (-0.1255, -0.3607, 0.05832), (-0.2076, -0.3244, 1.381), (-0.2502, -0.3865, 1.197), (-0.3122, -0.479, 0.9973), (-0.3601, -0.5523, 0.7849), (-0.3725, -0.5714, 0.5726), (-0.3522, -0.5402, 0.3742), (-0.01984, -0.02515, 1.525), (-0.2654, -0.2767, 1.381), (-0.3189, -0.329, 1.197), (-0.3974, -0.4074, 0.9973), (-0.4583, -0.4697, 0.7849), (-0.4741, -0.486, 0.5726), (-0.4482, -0.4594, 0.3742), (-0.2776, -0.2575, 0.05978), (-0.02772, -0.01545, 1.525), (-0.3129, -0.2183, 1.381), (-0.3754, -0.259, 1.197), (-0.4673, -0.3201, 0.9973), (-0.5389, -0.3691, 0.7849), (-0.5575, -0.3818, 0.5726), (-0.527, -0.361, 0.3742), (-0.1774, -0.1946, 0.01636), (-0.06712, -0.05238, 0.02306), (-0.3485, -0.1515, 1.381), (-0.4175, -0.1789, 1.197), (-0.5084, -0.246, 0.9983), (-0.5988, -0.2542, 0.7849), (-0.6195, -0.263, 0.5726), (-0.5856, -0.2486, 0.3742), (-0.3515, -0.1297, 0.05829), (-0.3706, -0.07894, 1.381), (-0.4435, -0.09198, 1.197), (-0.5454, -0.1396, 0.9983), (-0.6356, -0.1296, 0.7849), (-0.6576, -0.1341, 0.5726), (-0.6217, -0.1268, 0.3742), (-0.07703, -0.02222, 0.02072), (-0.03138, -0.003384, 1.525), (-0.3786, 2.516e-07, 1.382), (-0.452, 1.243e-08, 1.198), (-0.5588, -0.02804, 1.003), (-0.6481, 1.696e-07, 0.7849), (-0.6705, 1.796e-07, 0.5726), (-0.6339, 7.892e-08, 0.3742), (-0.256, -0.01217, 0.006853), (-0.1068, 0.01078, 1.569), (-0.3706, 0.07894, 1.381), (-0.4435, 0.09198, 1.197), (-0.6356, 0.1296, 0.7849), (-0.6576, 0.1341, 0.5726), (-0.6217, 0.1268, 0.3742), (-0.545, 0.1394, 0.231), (-0.03055, 0.008726, 1.526), (-0.3485, 0.1515, 1.381), (-0.4175, 0.1789, 1.197), (-0.5294, 0.194, 0.9983), (-0.5988, 0.2542, 0.7849), (-0.6194, 0.263, 0.5726), (-0.5856, 0.2486, 0.3742), (-0.06657, 0.04386, 0.02387), (-0.2577, 0.1954, 1.474), (-0.3129, 0.2183, 1.381), (-0.3754, 0.259, 1.197), (-0.4673, 0.3201, 0.9973), (-0.5389, 0.3691, 0.7849), (-0.5575, 0.3818, 0.5726), (-0.527, 0.361, 0.3742), (-0.4514, 0.3425, 0.231), (-0.3315, 0.1776, 0.05858), (-0.02496, 0.02005, 1.526), (-0.08411, 0.06564, 1.569), (-0.2654, 0.2767, 1.381), (-0.3189, 0.3291, 1.197), (-0.3974, 0.4074, 0.9973), (-0.4583, 0.4697, 0.7849), (-0.4741, 0.486, 0.5726), (-0.4482, 0.4594, 0.3742), (-0.2776, 0.2575, 0.05978), (-0.05455, 0.05397, 0.02542), (-0.1652, 0.2816, 1.474), (-0.2076, 0.3244, 1.381), (-0.2502, 0.3865, 1.197), (-0.3122, 0.479, 0.9973), (-0.3601, 0.5523, 0.7849), (-0.3725, 0.5714, 0.5726), (-0.3522, 0.5402, 0.3742), (-0.2494, 0.4252, 0.1402), (-0.1774, 0.1946, 0.01636), (-0.01558, 0.02832, 1.526), (-0.1419, 0.3597, 1.381), (-0.1718, 0.4291, 1.197), (-0.2151, 0.5322, 0.9973), (-0.248, 0.6137, 0.7849), (-0.2566, 0.6349, 0.5726), (-0.2426, 0.6003, 0.3742), (-0.04278, 0.06823, 0.02387), (-0.07067, 0.3812, 1.381), (-0.08683, 0.4552, 1.197), (-0.1096, 0.565, 0.9973), (-0.1264, 0.6515, 0.7849), (-0.1308, 0.674, 0.5726), (-0.1237, 0.6372, 0.3742), (-0.07168, 0.4906, 0.1402), (6.407e-08, 0.3283, 1.474), (9.294e-08, 0.3893, 1.38), (1.516e-07, 0.6643, 0.7849), (1.402e-07, 0.6873, 0.5726), (5.934e-08, 0.6497, 0.3742), (1.32e-07, 0.5754, 0.2315), (8.7e-08, 0.4959, 0.1406), (6.217e-08, 0.383, 0.0584), (3.55e-08, 0.2626, 0.007275), (0.0, 0.07868, 0.0208), (0.1585, -0.05637, 1.566), (0.2416, -0.0613, 1.534), (0.2252, -0.1084, 1.534), (0.1254, -0.1142, 1.566), (0.2003, -0.1514, 1.534), (0.1676, -0.1885, 1.534), (0.05858, -0.1624, 1.566), (0.1285, -0.2184, 1.534), (0.08448, -0.2399, 1.534), (0.03719, -0.2522, 1.534), (8.351e-09, -0.171, 1.566), (-3.755e-09, -0.2549, 1.534), (-0.1585, 0.05637, 1.566), (-0.2416, 0.0613, 1.534), (-0.2252, 0.1084, 1.534), (-0.1254, 0.1142, 1.566), (-0.2003, 0.1514, 1.534), (-0.1676, 0.1885, 1.534), (-0.05858, 0.1624, 1.566), (-0.1285, 0.2184, 1.534), (-0.08448, 0.2399, 1.534), (-0.03719, 0.2522, 1.534), (4.546e-08, 0.171, 1.566), (5.338e-08, 0.2549, 1.534), (0.1632, 0.03499, 0.002427), (0.1, -0.1363, 0.01065), (0.0549, -0.1619, 0.003817), (0.0, -0.1484, 0.004186), (-0.1554, -0.06084, 0.004402), (-0.1632, 0.03499, 0.002427), (-0.1, 0.1363, 0.01065), (-0.0549, 0.1619, 0.003817), (0.0, 0.1484, 0.004186), (0.04231, 0.04837, 1.555), (0.05715, 0.02809, 1.555), (0.06404, -0.006469, 1.555), (3.034e-08, -0.06466, 1.555), (-0.05071, -0.03898, 1.555), (-0.06404, -0.006469, 1.555), (4.315e-08, 0.06466, 1.555)], [], [(803, 784, 2), (451, 867, 7), (860, 11, 9), (11, 860, 870), (870, 28, 11), (2, 837, 13), (857, 6, 24), (6, 461, 24), (455, 456, 20), (40, 501, 482), (24, 1179, 857), (466, 887, 25), (28, 870, 880), (880, 34, 28), (471, 14, 31), (38, 847, 16), (34, 880, 477), (477, 49, 34), (35, 478, 29), (52, 906, 31), (1179, 24, 46), (24, 482, 46), (475, 476, 43), (84, 501, 40), (84, 520, 501), (46, 1180, 1179), (487, 904, 47), (49, 477, 897), (897, 65, 49), (50, 491, 35), (58, 906, 52), (38, 906, 54), (56, 914, 50), (76, 846, 54), (1180, 46, 67), (46, 501, 67), (496, 913, 63), (65, 897, 907), (907, 71, 65), (84, 926, 520), (67, 1181, 1180), (507, 922, 68), (71, 907, 916), (916, 90, 71), (74, 925, 58), (510, 909, 75), (76, 925, 82), (82, 1170, 76), (85, 915, 529), (517, 918, 81), (1181, 67, 93), (67, 520, 93), (515, 933, 88), (90, 916, 927), (927, 97, 90), (926, 110, 93), (110, 1181, 93), (97, 936, 113), (945, 80, 100), (101, 528, 929), (945, 106, 82), (512, 528, 102), (128, 926, 84), (128, 946, 926), (105, 536, 938), (106, 945, 545), (522, 536, 107), (113, 947, 118), (946, 131, 110), (131, 856, 110), (95, 965, 133), (118, 955, 135), (963, 136, 119), (545, 104, 138), (138, 986, 545), (121, 546, 949), (531, 546, 122), (128, 573, 946), (986, 145, 126), (135, 966, 141), (136, 963, 974), (974, 142, 136), (138, 964, 975), (141, 977, 156), (142, 974, 985), (985, 157, 142), (986, 138, 159), (169, 573, 128), (169, 601, 573), (147, 976, 996), (573, 153, 131), (153, 855, 131), (1171, 145, 167), (167, 1172, 1171), (156, 987, 162), (157, 985, 995), (995, 163, 157), (165, 583, 159), (162, 581, 179), (163, 995, 1003), (1003, 180, 163), (169, 807, 601), (601, 176, 153), (176, 855, 153), (180, 1003, 606), (183, 836, 591), (591, 609, 183), (185, 1015, 202), (187, 1006, 836), (836, 183, 187), (616, 591, 189), (854, 193, 215), (193, 1024, 215), (198, 628, 613), (200, 1025, 208), (186, 630, 201), (189, 836, 202), (201, 1031, 207), (637, 203, 209), (226, 842, 205), (216, 643, 624), (218, 1033, 224), (854, 215, 237), (215, 1039, 237), (237, 1183, 854), (220, 651, 636), (222, 1040, 230), (223, 654, 207), (207, 653, 223), (231, 1054, 209), (226, 1054, 233), (238, 666, 648), (241, 1048, 248), (242, 1046, 223), (223, 668, 242), (1183, 237, 259), (237, 1047, 259), (259, 1184, 1183), (244, 675, 661), (246, 1056, 264), (247, 678, 242), (242, 677, 247), (252, 684, 231), (254, 841, 233), (1058, 669, 250), (228, 1055, 1069), (1065, 680, 255), (260, 689, 672), (262, 1063, 270), (265, 696, 683), (268, 1071, 286), (287, 1077, 271), (277, 1175, 254), (254, 1077, 277), (1073, 692, 273), (279, 1069, 722), (1184, 259, 276), (259, 1070, 276), (278, 708, 703), (1085, 300, 276), (300, 1184, 276), (711, 695, 282), (266, 1078, 289), (268, 712, 284), (1080, 708, 288), (284, 719, 291), (1087, 1088, 295), (1175, 277, 296), (297, 1088, 715), (1084, 706, 301), (1102, 323, 300), (323, 853, 300), (734, 718, 306), (291, 735, 308), (311, 1120, 737), (308, 1093, 314), (1120, 311, 317), (1120, 333, 319), (1100, 729, 324), (1121, 343, 323), (343, 852, 323), (754, 741, 327), (289, 798, 345), (314, 755, 329), (1120, 317, 338), (329, 1112, 335), (355, 779, 338), (1176, 333, 357), (357, 1177, 1176), (767, 750, 344), (348, 367, 343), (367, 851, 343), (775, 761, 350), (335, 776, 352), (362, 837, 784), (784, 794, 362), (799, 771, 368), (352, 800, 370), (375, 1164, 372), (383, 814, 812), (812, 382, 383), (385, 815, 814), (814, 383, 385), (387, 817, 815), (815, 385, 387), (388, 818, 817), (817, 387, 388), (390, 820, 818), (818, 388, 390), (391, 821, 820), (820, 390, 391), (393, 822, 821), (821, 391, 393), (393, 629, 614), (397, 1154, 395), (398, 1152, 396), (399, 1153, 397), (400, 1151, 399), (402, 1150, 400), (403, 1148, 402), (405, 1147, 403), (407, 824, 405), (419, 1137, 837), (837, 362, 419), (40, 482, 461), (1177, 1178, 420), (420, 1128, 421), (1092, 423, 422), (722, 424, 423), (424, 1069, 425), (1055, 426, 425), (656, 427, 426), (1173, 843, 427), (1172, 1173, 428), (428, 996, 429), (429, 976, 430), (547, 431, 430), (431, 1170, 845), (432, 1170, 431), (431, 529, 432), (432, 915, 433), (879, 435, 434), (1178, 848, 435), (781, 798, 436), (436, 798, 437), (437, 1103, 438), (438, 1078, 439), (439, 1078, 688), (441, 688, 642), (642, 588, 441), (588, 603, 442), (442, 965, 443), (443, 965, 444), (445, 935, 503), (446, 503, 859), (859, 781, 447), (802, 0, 790, 1142), (1144, 791, 1, 869), (868, 1, 791, 1143), (863, 803, 2, 862), (2, 784, 837), (1178, 839, 16, 848), (869, 16, 839, 1144), (785, 3, 804, 1138), (784, 803, 3, 785), (448, 3, 803, 863), (864, 804, 3, 448), (786, 4, 805, 1139), (458, 858, 1145), (1138, 804, 4, 786), (449, 4, 804, 864), (865, 805, 4, 449), (1140, 787, 5, 806), (805, 5, 787, 1139), (865, 450, 5, 805), (806, 5, 450, 866), (850, 6, 857, 1185), (461, 6, 850, 801), (1141, 788, 7, 867), (806, 7, 788, 1140), (866, 451, 7, 806), (810, 26, 835, 1168), (781, 859, 26, 810), (1142, 789, 8, 802), (867, 8, 789, 1141), (783, 9, 13, 1137), (1136, 860, 9, 783), (861, 13, 9, 11), (802, 8, 10, 877), (456, 10, 8, 867), (871, 30, 11, 28), (30, 861, 11), (868, 0, 12, 878), (877, 12, 0, 802), (862, 2, 13, 861), (13, 837, 1137), (869, 1, 14, 471), (878, 14, 1, 868), (862, 15, 457, 863), (873, 457, 15, 872), (448, 17, 459, 864), (16, 869, 471), (863, 457, 17, 448), (452, 17, 457, 873), (874, 459, 17, 452), (449, 18, 460, 865), (879, 858, 458), (864, 459, 18, 449), (453, 18, 459, 874), (875, 460, 18, 453), (866, 450, 19, 462), (460, 19, 450, 865), (875, 454, 19, 460), (462, 19, 454, 876), (867, 451, 20, 456), (461, 482, 24), (462, 20, 451, 866), (876, 455, 20, 462), (452, 21, 467, 874), (873, 468, 21, 452), (463, 21, 468, 883), (884, 467, 21, 463), (453, 22, 469, 875), (874, 467, 22, 453), (464, 22, 467, 884), (885, 469, 22, 464), (876, 454, 23, 470), (469, 23, 454, 875), (885, 465, 23, 469), (470, 23, 465, 886), (456, 455, 25, 887), (470, 25, 455, 876), (886, 466, 25, 470), (877, 10, 27, 888), (887, 27, 10, 456), (881, 36, 28, 34), (36, 871, 28), (878, 12, 29, 478), (888, 29, 12, 877), (861, 30, 15, 862), (872, 15, 30, 871), (478, 31, 14, 878), (872, 32, 468, 873), (31, 906, 471), (883, 468, 32, 882), (906, 38, 16, 471), (16, 847, 848), (888, 27, 33, 895), (476, 33, 27, 887), (889, 51, 34, 49), (51, 881, 34), (895, 35, 29, 888), (871, 36, 32, 872), (35, 491, 478), (882, 32, 36, 881), (491, 52, 31, 478), (882, 37, 479, 883), (891, 479, 37, 890), (463, 39, 480, 884), (883, 479, 39, 463), (472, 39, 479, 891), (892, 480, 39, 472), (464, 41, 481, 885), (896, 858, 879), (884, 480, 41, 464), (473, 41, 480, 892), (893, 481, 41, 473), (886, 465, 42, 483), (481, 42, 465, 885), (893, 474, 42, 481), (483, 42, 474, 894), (887, 466, 43, 476), (482, 501, 46), (483, 43, 466, 886), (894, 475, 43, 483), (26, 69, 831, 835), (473, 44, 488, 893), (69, 26, 859), (859, 503, 69), (915, 858, 896), (892, 489, 44, 473), (485, 44, 489, 901), (902, 488, 44, 485), (894, 474, 45, 490), (40, 1023, 84), (488, 45, 474, 893), (902, 486, 45, 488), (490, 45, 486, 903), (476, 475, 47, 904), (490, 47, 475, 894), (903, 487, 47, 490), (895, 33, 48, 905), (904, 48, 33, 476), (898, 57, 49, 65), (57, 889, 49), (905, 50, 35, 895), (881, 51, 37, 882), (50, 914, 491), (890, 37, 51, 889), (914, 58, 52, 491), (890, 53, 492, 891), (900, 492, 53, 899), (847, 38, 54, 846), (472, 55, 489, 892), (891, 492, 55, 472), (484, 55, 492, 900), (901, 489, 55, 484), (497, 56, 50, 905), (889, 57, 53, 890), (899, 53, 57, 898), (899, 59, 498, 900), (58, 925, 906), (510, 498, 59, 909), (925, 76, 54, 906), (484, 60, 499, 901), (76, 1170, 846), (900, 498, 60, 484), (493, 60, 498, 510), (910, 499, 60, 493), (485, 61, 500, 902), (901, 499, 61, 485), (494, 61, 499, 910), (911, 500, 61, 494), (903, 486, 62, 502), (500, 62, 486, 902), (911, 495, 62, 500), (502, 62, 495, 912), (904, 487, 63, 913), (501, 520, 67), (502, 63, 487, 903), (912, 496, 63, 502), (905, 48, 64, 497), (828, 831, 69), (503, 935, 69), (913, 64, 48, 904), (908, 73, 65, 71), (73, 898, 65), (912, 495, 66, 508), (509, 66, 495, 911), (920, 506, 66, 509), (508, 66, 506, 921), (913, 496, 68, 922), (508, 68, 496, 912), (921, 507, 68, 508), (497, 64, 70, 923), (922, 70, 64, 913), (917, 79, 71, 90), (79, 908, 71), (914, 56, 72, 924), (923, 72, 56, 497), (898, 73, 59, 899), (909, 59, 73, 908), (924, 74, 58, 914), (517, 510, 75, 918), (493, 77, 511, 910), (504, 77, 510, 517), (77, 493, 510), (919, 511, 77, 504), (494, 78, 509, 911), (85, 858, 915), (910, 511, 78, 494), (505, 78, 511, 919), (920, 509, 78, 505), (908, 79, 75, 909), (918, 75, 79, 917), (925, 74, 80, 945), (516, 80, 74, 924), (528, 517, 81, 929), (504, 83, 518, 919), (82, 925, 945), (512, 83, 517, 528), (83, 504, 517), (930, 518, 83, 512), (505, 86, 519, 920), (919, 518, 86, 505), (513, 86, 518, 930), (931, 519, 86, 513), (921, 506, 87, 521), (519, 87, 506, 920), (931, 514, 87, 519), (521, 87, 514, 932), (922, 507, 88, 933), (520, 926, 93), (521, 88, 507, 921), (932, 515, 88, 521), (69, 95, 825, 828), (923, 70, 89, 934), (95, 69, 935), (933, 89, 70, 922), (928, 99, 90, 97), (99, 917, 90), (924, 72, 91, 516), (934, 91, 72, 923), (514, 92, 526, 932), (931, 527, 92, 514), (524, 92, 527, 940), (941, 526, 92, 524), (515, 94, 942, 933), (932, 526, 94, 515), (525, 94, 526, 941), (89, 96, 943, 934), (94, 525, 942), (95, 1146, 825), (933, 942, 96, 89), (115, 97, 113, 937), (97, 115, 928), (97, 927, 936), (91, 98, 944, 516), (934, 943, 98, 91), (917, 99, 81, 918), (929, 81, 99, 928), (516, 944, 100, 80), (528, 101, 938, 536), (930, 512, 102, 530), (82, 106, 1170), (536, 522, 102, 528), (530, 102, 522, 939), (931, 513, 103, 527), (84, 1023, 128), (547, 858, 85), (85, 529, 547), (530, 103, 513, 930), (939, 523, 103, 530), (527, 103, 523, 940), (100, 104, 545, 945), (944, 535, 104, 100), (536, 105, 949, 546), (939, 522, 107, 537), (845, 1170, 106), (546, 531, 107, 536), (537, 107, 531, 950), (940, 523, 108, 538), (537, 108, 523, 939), (950, 532, 108, 537), (538, 108, 532, 951), (524, 109, 539, 941), (940, 538, 109, 524), (533, 109, 538, 951), (952, 539, 109, 533), (525, 111, 953, 942), (926, 946, 110), (941, 539, 111, 525), (534, 111, 539, 952), (96, 112, 954, 943), (111, 534, 953), (95, 935, 965), (942, 953, 112, 96), (120, 113, 118, 948), (113, 120, 937), (113, 936, 947), (98, 114, 535, 944), (943, 954, 114, 98), (929, 928, 115, 101), (101, 115, 937, 938), (534, 116, 962, 953), (110, 856, 1181), (952, 544, 116, 534), (543, 116, 544, 961), (1146, 95, 133, 1149), (116, 543, 962), (112, 117, 963, 954), (953, 962, 117, 112), (137, 118, 135, 956), (118, 137, 948), (118, 947, 955), (114, 119, 964, 535), (954, 963, 119, 114), (938, 937, 120, 105), (119, 136, 964), (105, 120, 948, 949), (535, 964, 138, 104), (546, 121, 957, 958), (1143, 790, 0, 868), (126, 106, 545, 986), (844, 845, 106), (950, 531, 122, 548), (106, 126, 844), (958, 540, 122, 546), (548, 122, 540, 959), (951, 532, 123, 549), (147, 858, 547), (147, 547, 976), (548, 123, 532, 950), (959, 541, 123, 548), (549, 123, 541, 960), (533, 124, 544, 952), (951, 549, 124, 533), (542, 124, 549, 960), (961, 544, 124, 542), (958, 957, 125, 554), (554, 125, 968, 969), (1171, 844, 126, 145), (959, 540, 127, 555), (554, 127, 540, 958), (969, 550, 127, 554), (555, 127, 550, 970), (960, 541, 129, 556), (555, 129, 541, 959), (970, 551, 129, 555), (556, 129, 551, 971), (542, 130, 557, 961), (960, 556, 130, 542), (552, 130, 556, 971), (972, 557, 130, 552), (543, 132, 973, 962), (946, 573, 131), (961, 557, 132, 543), (553, 132, 557, 972), (117, 134, 974, 963), (132, 553, 973), (962, 973, 134, 117), (143, 135, 141, 967), (135, 143, 956), (135, 955, 966), (949, 948, 137, 121), (975, 964, 136), (136, 142, 975), (121, 137, 956, 957), (553, 139, 984, 973), (972, 562, 139, 553), (561, 139, 562, 983), (134, 140, 985, 974), (139, 561, 984), (133, 1152, 1149), (973, 984, 140, 134), (158, 141, 156, 978), (141, 158, 967), (141, 966, 977), (957, 956, 143, 125), (575, 975, 142), (142, 157, 575), (125, 143, 967, 968), (975, 575, 159, 138), (969, 968, 144, 563), (563, 144, 979, 980), (970, 550, 146, 564), (563, 146, 550, 969), (980, 558, 146, 563), (564, 146, 558, 981), (971, 551, 148, 565), (128, 1023, 169), (996, 858, 147), (564, 148, 551, 970), (981, 559, 148, 564), (565, 148, 559, 982), (552, 149, 562, 972), (971, 565, 149, 552), (560, 149, 565, 982), (983, 562, 149, 560), (986, 583, 167, 145), (131, 855, 856), (981, 558, 150, 570), (571, 150, 558, 980), (990, 566, 150, 571), (570, 150, 566, 991), (982, 559, 151, 572), (570, 151, 559, 981), (991, 567, 151, 570), (572, 151, 567, 992), (560, 152, 574, 983), (982, 572, 152, 560), (568, 152, 572, 992), (993, 574, 152, 568), (561, 154, 994, 984), (573, 601, 153), (983, 574, 154, 561), (569, 154, 574, 993), (140, 155, 995, 985), (154, 569, 994), (133, 965, 603), (984, 994, 155, 140), (164, 156, 162, 988), (156, 164, 978), (156, 977, 987), (582, 575, 157, 163), (968, 967, 158, 144), (144, 158, 978, 979), (165, 159, 575, 582), (583, 986, 159), (980, 979, 160, 571), (571, 160, 989, 990), (155, 161, 1003, 995), (994, 580, 161, 155), (181, 162, 179, 997), (162, 181, 988), (162, 987, 581), (607, 582, 163, 180), (979, 978, 164, 160), (160, 164, 988, 989), (182, 165, 582, 607), (608, 583, 165, 182), (990, 989, 166, 584), (584, 166, 998, 999), (991, 566, 168, 585), (583, 608, 167), (584, 168, 566, 990), (999, 576, 168, 584), (585, 168, 576, 1000), (992, 567, 170, 586), (169, 1023, 807), (1004, 858, 996), (585, 170, 567, 991), (1000, 577, 170, 585), (586, 170, 577, 1001), (568, 171, 587, 993), (992, 586, 171, 568), (578, 171, 586, 1001), (1002, 587, 171, 578), (569, 172, 580, 994), (993, 587, 172, 569), (579, 172, 587, 1002), (1001, 577, 174, 599), (172, 579, 580), (173, 1024, 807), (807, 1023, 173), (1014, 858, 1004), (600, 174, 577, 1000), (1007, 593, 174, 600), (599, 174, 593, 1008), (578, 175, 602, 1002), (1001, 599, 175, 578), (594, 175, 599, 1008), (1009, 602, 175, 594), (849, 176, 601, 807), (855, 176, 849, 1182), (579, 177, 604, 580), (1002, 602, 177, 579), (595, 177, 602, 1009), (1010, 604, 177, 595), (588, 808, 133, 603), (1152, 133, 808, 1156), (161, 178, 606, 1003), (580, 604, 178, 161), (596, 178, 604, 1010), (1011, 606, 178, 596), (1005, 590, 179, 605), (179, 187, 997), (179, 581, 605), (187, 179, 590, 1006), (597, 180, 606, 1011), (1012, 607, 180, 597), (989, 988, 181, 166), (166, 181, 997, 998), (598, 182, 607, 1012), (1013, 608, 182, 598), (999, 998, 183, 609), (838, 167, 608, 1013), (1173, 1172, 167, 838), (1000, 576, 184, 600), (609, 184, 576, 999), (591, 592, 184, 609), (600, 184, 592, 1007), (590, 185, 202, 1006), (1005, 614, 185, 590), (1012, 597, 186, 1021), (614, 629, 185), (615, 186, 597, 1011), (998, 997, 187, 183), (186, 615, 630), (1013, 598, 188, 1022), (1021, 188, 598, 1012), (1017, 616, 189, 1016), (189, 591, 836), (1173, 838, 205, 843), (1022, 205, 838, 1013), (592, 190, 617, 1007), (591, 616, 190, 592), (610, 190, 616, 1017), (1018, 617, 190, 610), (593, 191, 618, 1008), (632, 858, 1014), (1007, 617, 191, 593), (611, 191, 617, 1018), (1019, 618, 191, 611), (1009, 594, 192, 619), (618, 192, 594, 1008), (1019, 612, 192, 618), (619, 192, 612, 1020), (849, 193, 854, 1182), (1024, 193, 849, 807), (1010, 595, 194, 620), (619, 194, 595, 1009), (1020, 613, 194, 619), (620, 194, 613, 628), (808, 239, 823, 1156), (588, 642, 239, 808), (1011, 596, 195, 615), (620, 195, 596, 1010), (628, 199, 195, 620), (615, 195, 199, 630), (611, 196, 625, 1019), (1018, 626, 196, 611), (622, 196, 626, 1028), (1029, 625, 196, 622), (1020, 612, 197, 627), (173, 1039, 1024), (173, 1023, 212), (173, 212, 1039), (625, 197, 612, 1019), (1029, 623, 197, 625), (627, 197, 623, 1030), (627, 198, 613, 1020), (1030, 624, 198, 627), (628, 198, 624, 643), (643, 217, 199, 628), (630, 199, 217, 1031), (185, 200, 208, 1015), (1021, 186, 201, 1032), (200, 185, 629), (629, 644, 200), (1016, 189, 202, 1015), (201, 630, 1031), (202, 836, 1006), (1022, 188, 203, 637), (1032, 203, 188, 1021), (1016, 204, 631, 1017), (1027, 631, 204, 1026), (610, 206, 626, 1018), (205, 1022, 637), (1017, 631, 206, 610), (621, 206, 631, 1027), (1028, 626, 206, 621), (1032, 201, 207, 654), (656, 858, 632), (1015, 208, 204, 1016), (207, 1031, 653), (1026, 204, 208, 1025), (654, 209, 203, 1032), (1026, 210, 638, 1027), (209, 1054, 637), (1035, 638, 210, 1034), (1054, 226, 205, 637), (205, 842, 843), (621, 211, 639, 1028), (1027, 638, 211, 621), (633, 211, 638, 1035), (1036, 639, 211, 633), (622, 213, 640, 1029), (1028, 639, 213, 622), (634, 213, 639, 1036), (1037, 640, 213, 634), (1030, 623, 214, 641), (640, 214, 623, 1029), (1037, 635, 214, 640), (641, 214, 635, 1038), (641, 216, 624, 1030), (215, 1024, 1039), (1038, 636, 216, 641), (643, 216, 636, 651), (651, 221, 217, 643), (642, 688, 239), (1031, 217, 221, 653), (200, 218, 224, 1025), (1038, 635, 219, 649), (218, 200, 644), (644, 652, 218), (212, 1047, 1039), (650, 219, 635, 1037), (1044, 647, 219, 650), (649, 219, 647, 1045), (649, 220, 636, 1038), (1045, 648, 220, 649), (651, 220, 648, 666), (666, 240, 221, 651), (819, 823, 239), (653, 221, 240, 668), (218, 222, 230, 1033), (1025, 224, 210, 1026), (222, 218, 652), (652, 667, 222), (223, 653, 668), (223, 1046, 654), (1034, 210, 224, 1033), (1046, 231, 209, 654), (1034, 225, 655, 1035), (1042, 655, 225, 1041), (633, 227, 657, 1036), (1035, 655, 227, 633), (645, 227, 655, 1042), (1043, 657, 227, 645), (634, 229, 650, 1037), (228, 858, 656), (228, 656, 1055), (1036, 657, 229, 634), (646, 229, 657, 1043), (1044, 650, 229, 646), (1033, 230, 225, 1034), (1041, 225, 230, 1040), (1041, 232, 662, 1042), (231, 1046, 678), (1050, 662, 232, 1049), (842, 226, 233, 841), (645, 234, 663, 1043), (1042, 662, 234, 645), (658, 234, 662, 1050), (1051, 663, 234, 658), (646, 235, 664, 1044), (1043, 663, 235, 646), (659, 235, 663, 1051), (1052, 664, 235, 659), (1045, 647, 236, 665), (664, 236, 647, 1044), (1052, 660, 236, 664), (665, 236, 660, 1053), (665, 238, 648, 1045), (237, 1039, 1047), (1053, 661, 238, 665), (666, 238, 661, 675), (675, 245, 240, 666), (668, 240, 245, 677), (222, 241, 248, 1040), (1053, 660, 243, 673), (241, 222, 667), (667, 676, 241), (242, 668, 677), (242, 678, 1046), (674, 243, 660, 1052), (1060, 671, 243, 674), (673, 243, 671, 1061), (673, 244, 661, 1053), (1061, 672, 244, 673), (675, 244, 672, 689), (239, 266, 816, 819), (689, 261, 245, 675), (266, 239, 688), (677, 245, 261, 691), (241, 246, 264, 1048), (691, 263, 247, 677), (246, 241, 676), (676, 690, 246), (678, 247, 263, 1062), (1040, 248, 232, 1041), (1049, 232, 248, 1048), (1062, 252, 231, 678), (231, 684, 1054), (1049, 249, 1058, 1050), (684, 254, 233, 1054), (249, 1057, 1058), (658, 250, 679, 1051), (254, 1174, 841), (1050, 1058, 250, 658), (1059, 679, 250, 669), (659, 251, 674, 1052), (212, 1070, 1047), (212, 1023, 256), (212, 256, 1070), (1069, 858, 228), (1051, 679, 251, 659), (670, 251, 679, 1059), (1060, 674, 251, 670), (700, 271, 252, 1062), (684, 252, 271, 1077), (1057, 253, 1065, 1058), (669, 255, 685, 1059), (253, 1064, 1065), (254, 684, 1077), (254, 1175, 1174), (1058, 1065, 255, 669), (1066, 685, 255, 680), (670, 257, 686, 1060), (1059, 685, 257, 670), (681, 257, 685, 1066), (1067, 686, 257, 681), (1061, 671, 258, 687), (686, 258, 671, 1060), (1067, 682, 258, 686), (687, 258, 682, 1068), (687, 260, 672, 1061), (259, 1047, 1070), (1068, 683, 260, 687), (689, 260, 683, 696), (696, 267, 261, 689), (688, 1078, 266), (691, 261, 267, 699), (246, 262, 270, 1056), (699, 269, 263, 691), (262, 246, 690), (690, 698, 262), (1062, 263, 269, 700), (1048, 264, 249, 1049), (1057, 249, 264, 1056), (697, 265, 683, 1068), (1076, 695, 265, 697), (696, 265, 695, 711), (711, 283, 267, 696), (813, 816, 266), (699, 267, 283, 713), (262, 268, 286, 1063), (713, 285, 269, 699), (268, 262, 698), (698, 712, 268), (700, 269, 285, 714), (1056, 270, 253, 1057), (1064, 253, 270, 1063), (714, 287, 271, 700), (1064, 272, 1073, 1065), (680, 273, 701, 1066), (272, 1072, 1073), (1065, 1073, 273, 680), (1074, 701, 273, 692), (681, 274, 702, 1067), (256, 1085, 1070), (279, 858, 1069), (1066, 701, 274, 681), (693, 274, 701, 1074), (1075, 702, 274, 693), (1068, 682, 275, 697), (702, 275, 682, 1067), (1075, 694, 275, 702), (697, 275, 694, 1076), (1074, 692, 278, 707), (1077, 737, 277), (708, 278, 692, 1073), (707, 278, 703, 1081), (1075, 693, 280, 709), (707, 280, 693, 1074), (1081, 704, 280, 707), (709, 280, 704, 1082), (694, 281, 710, 1076), (1075, 709, 281, 694), (705, 281, 709, 1082), (1083, 710, 281, 705), (1076, 710, 282, 695), (276, 1070, 1085), (706, 282, 710, 1083), (1084, 711, 282, 706), (813, 266, 289, 1158), (290, 283, 711, 1084), (720, 713, 283, 290), (1071, 268, 284, 293), (292, 285, 713, 720), (284, 712, 719), (284, 1079, 293), (721, 714, 285, 292), (1063, 286, 272, 1064), (1072, 272, 286, 1071), (294, 287, 714, 721), (737, 1077, 287, 294), (1073, 1072, 288, 708), (307, 290, 1084, 734), (736, 720, 290, 307), (1079, 284, 291, 310), (309, 292, 720, 736), (291, 719, 735), (291, 1086, 310), (1101, 721, 292, 309), (1072, 1071, 293, 288), (288, 293, 1079, 1080), (311, 294, 721, 1101), (708, 1080, 295, 1088), (294, 311, 737), (1081, 703, 297, 723), (296, 277, 737), (1088, 297, 703, 708), (723, 297, 715, 1089), (1082, 704, 298, 724), (256, 1102, 1085), (256, 1023, 303), (256, 303, 1102), (1092, 858, 279), (279, 722, 1092), (723, 298, 704, 1081), (1089, 716, 298, 723), (724, 298, 716, 1090), (705, 299, 725, 1083), (1082, 724, 299, 705), (717, 299, 724, 1090), (1091, 725, 299, 717), (1083, 725, 301, 706), (300, 853, 1184), (718, 301, 725, 1091), (734, 1084, 301, 718), (1089, 715, 302, 730), (731, 302, 715, 1088), (1096, 726, 302, 731), (730, 302, 726, 1097), (1090, 716, 304, 732), (730, 304, 716, 1089), (1097, 727, 304, 730), (732, 304, 727, 1098), (717, 305, 733, 1091), (1090, 732, 305, 717), (728, 305, 732, 1098), (1099, 733, 305, 728), (1091, 733, 306, 718), (300, 1085, 1102), (729, 306, 733, 1099), (1100, 734, 306, 729), (313, 307, 734, 1100), (289, 1078, 1103), (289, 1161, 1158), (742, 736, 307, 313), (1086, 291, 308, 316), (315, 309, 736, 742), (308, 735, 1093), (308, 1094, 316), (1080, 1079, 310, 295), (309, 315, 1101), (295, 310, 1086, 1087), (1088, 1087, 312, 731), (731, 312, 1095, 1096), (319, 296, 737, 1120), (840, 1175, 296), (328, 313, 1100, 754), (296, 319, 840), (756, 742, 313, 328), (1094, 308, 314, 331), (330, 315, 742, 756), (314, 1093, 755), (314, 1104, 331), (1110, 1101, 315), (1087, 1086, 316, 312), (315, 330, 1110), (312, 316, 1094, 1095), (1101, 1110, 317, 311), (1096, 1095, 318, 743), (743, 318, 1105, 1106), (1176, 840, 319, 333), (1097, 726, 320, 744), (743, 320, 726, 1096), (1106, 738, 320, 743), (744, 320, 738, 1107), (1098, 727, 321, 745), (303, 1121, 1102), (1111, 858, 1092), (744, 321, 727, 1097), (1107, 739, 321, 744), (745, 321, 739, 1108), (728, 322, 746, 1099), (1098, 745, 322, 728), (740, 322, 745, 1108), (1109, 746, 322, 740), (1099, 746, 324, 729), (323, 852, 853), (741, 324, 746, 1109), (754, 1100, 324, 741), (1108, 739, 325, 751), (1128, 858, 1111), (752, 325, 739, 1107), (1116, 748, 325, 752), (751, 325, 748, 1117), (740, 326, 753, 1109), (1108, 751, 326, 740), (749, 326, 751, 1117), (1118, 753, 326, 749), (1109, 753, 327, 741), (323, 1102, 1121), (750, 327, 753, 1118), (767, 754, 327, 750), (1161, 289, 345, 1164), (289, 1103, 798), (346, 328, 754, 767), (1119, 756, 328, 346), (1104, 314, 329, 337), (336, 330, 756, 1119), (329, 755, 1112), (329, 1113, 337), (762, 1110, 330), (1095, 1094, 331, 318), (330, 336, 762), (318, 331, 1104, 1105), (1110, 762, 338, 317), (1106, 1105, 332, 757), (757, 332, 1114, 1115), (1107, 738, 334, 752), (757, 334, 738, 1106), (1115, 747, 334, 757), (752, 334, 747, 1116), (1113, 329, 335, 354), (353, 336, 1119, 777), (335, 1112, 776), (335, 1122, 354), (778, 762, 336, 353), (1105, 1104, 337, 332), (332, 337, 1113, 1114), (355, 338, 762, 778), (779, 1120, 338), (1115, 1114, 339, 763), (763, 339, 1123, 1124), (1120, 779, 357, 333), (1116, 747, 340, 764), (763, 340, 747, 1115), (1124, 758, 340, 763), (764, 340, 758, 1125), (1117, 748, 341, 765), (303, 348, 1121), (303, 1023, 348), (764, 341, 748, 1116), (1125, 759, 341, 764), (765, 341, 759, 1126), (749, 342, 766, 1118), (1117, 765, 342, 749), (760, 342, 765, 1126), (1127, 766, 342, 760), (1118, 766, 344, 750), (343, 851, 852), (761, 344, 766, 1127), (775, 767, 344, 761), (351, 346, 767, 775), (777, 1119, 346, 351), (1126, 759, 347, 772), (773, 347, 759, 1125), (1132, 769, 347, 773), (772, 347, 769, 1133), (760, 349, 774, 1127), (348, 1023, 801), (1126, 772, 349, 760), (770, 349, 772, 1133), (1134, 774, 349, 770), (1127, 774, 350, 761), (343, 1121, 348), (771, 350, 774, 1134), (799, 775, 350, 771), (369, 351, 775, 799), (1135, 777, 351, 369), (1122, 335, 352, 360), (359, 353, 777, 1135), (352, 776, 800), (352, 1129, 360), (792, 778, 353, 359), (1114, 1113, 354, 339), (339, 354, 1122, 1123), (361, 355, 778, 792), (793, 779, 355, 361), (1124, 1123, 356, 780), (780, 356, 1130, 1131), (1125, 758, 358, 773), (779, 793, 357), (780, 358, 758, 1124), (1131, 768, 358, 780), (773, 358, 768, 1132), (790, 359, 1135, 1142), (364, 858, 1128), (1143, 792, 359, 790), (1123, 1122, 360, 356), (356, 360, 1129, 1130), (791, 361, 792, 1143), (1144, 793, 361, 791), (1131, 1130, 362, 794), (839, 357, 793, 1144), (1178, 1177, 357, 839), (1132, 768, 363, 795), (794, 363, 768, 1131), (784, 785, 363, 794), (795, 363, 785, 1138), (1133, 769, 365, 796), (801, 1023, 461), (1145, 858, 364), (795, 365, 769, 1132), (1138, 786, 365, 795), (796, 365, 786, 1139), (770, 366, 797, 1134), (1133, 796, 366, 770), (787, 366, 796, 1139), (1140, 797, 366, 787), (850, 367, 348, 801), (851, 367, 850, 1185), (1134, 797, 368, 771), (788, 368, 797, 1140), (1141, 799, 368, 788), (781, 810, 345, 798), (1164, 345, 810, 1168), (789, 369, 799, 1141), (1142, 1135, 369, 789), (1129, 352, 370, 419), (1136, 783, 370, 800), (419, 370, 783, 1137), (1169, 782, 371, 1167), (800, 371, 782, 1136), (1168, 811, 372, 1164), (1167, 372, 811, 1169), (1167, 371, 373, 1166), (776, 373, 371, 800), (1166, 375, 372, 1167), (1166, 373, 374, 1165), (1112, 374, 373, 776), (1165, 374, 376, 1163), (375, 1166, 1165), (755, 376, 374, 1112), (1164, 375, 378, 1161), (1163, 378, 375, 1165), (1163, 376, 377, 1162), (1093, 377, 376, 755), (1162, 377, 379, 1160), (378, 1163, 1162), (735, 379, 377, 1093), (1161, 378, 381, 1158), (1160, 381, 378, 1162), (1160, 379, 380, 1159), (719, 380, 379, 735), (1159, 380, 382, 812), (381, 1160, 1159), (712, 382, 380, 719), (1158, 381, 384, 813), (812, 384, 381, 1159), (712, 698, 383, 382), (386, 384, 812, 814), (816, 813, 384, 386), (698, 690, 385, 383), (690, 676, 387, 385), (814, 815, 386), (389, 386, 815, 817), (819, 816, 386, 389), (676, 667, 388, 387), (667, 652, 390, 388), (817, 818, 389), (392, 389, 818, 820), (823, 819, 389, 392), (652, 644, 391, 390), (644, 629, 393, 391), (820, 821, 392), (394, 392, 821, 822), (589, 393, 614, 1005), (392, 394, 823), (1157, 822, 393, 589), (809, 394, 822, 1157), (1156, 823, 394, 809), (1157, 589, 395, 1155), (395, 605, 581), (605, 395, 589, 1005), (1156, 809, 396, 1152), (1155, 396, 809, 1157), (987, 397, 395, 581), (1154, 398, 396, 1155), (395, 1154, 1155), (977, 399, 397, 987), (966, 400, 399, 977), (397, 1153, 1154), (398, 1154, 1153), (1152, 398, 401, 1149), (399, 1151, 1153), (1151, 401, 398, 1153), (955, 402, 400, 966), (947, 403, 402, 955), (400, 1150, 1151), (401, 1151, 1150), (1149, 401, 404, 1146), (402, 1148, 1150), (1148, 404, 401, 1150), (936, 405, 403, 947), (927, 407, 405, 936), (403, 1147, 1148), (404, 1148, 1147), (1146, 404, 406, 825), (405, 824, 1147), (824, 406, 404, 1147), (408, 407, 927, 916), (826, 824, 407, 408), (409, 406, 824, 826), (828, 825, 406, 409), (410, 408, 916, 907), (827, 826, 408, 410), (411, 410, 907, 897), (826, 827, 409), (829, 827, 410, 411), (412, 409, 827, 829), (831, 828, 409, 412), (413, 411, 897, 477), (830, 829, 411, 413), (414, 413, 477, 880), (829, 830, 412), (832, 830, 413, 414), (415, 412, 830, 832), (835, 831, 412, 415), (416, 414, 880, 870), (833, 832, 414, 416), (417, 416, 870, 860), (832, 833, 415), (834, 833, 416, 417), (418, 415, 833, 834), (782, 417, 860, 1136), (415, 418, 835), (1169, 834, 417, 782), (811, 418, 834, 1169), (1168, 835, 418, 811), (1130, 1129, 419, 362), (364, 420, 1178, 1145), (461, 1023, 40), (420, 421, 1176, 1177), (364, 1128, 420), (421, 422, 840, 1176), (1128, 1111, 421), (1092, 422, 421, 1111), (840, 422, 423, 1175), (424, 425, 841, 1174), (423, 1092, 722), (423, 424, 1175), (722, 1069, 424), (424, 1174, 1175), (1069, 1055, 425), (841, 425, 426, 842), (842, 426, 427, 843), (426, 1055, 656), (1173, 427, 632, 1014), (427, 656, 632), (1004, 428, 1173, 1014), (428, 429, 1171, 1172), (1004, 996, 428), (429, 430, 844, 1171), (996, 976, 429), (844, 430, 431, 845), (432, 433, 846, 1170), (430, 976, 547), (431, 547, 529), (529, 915, 432), (434, 433, 915, 896), (846, 433, 434, 847), (847, 434, 435, 848), (434, 896, 879), (1178, 435, 458, 1145), (435, 879, 458), (1185, 781, 436, 851), (851, 436, 437, 852), (852, 437, 438, 853), (437, 798, 1103), (853, 438, 439, 1184), (438, 1103, 1078), (439, 440, 1183, 1184), (440, 441, 854, 1183), (440, 439, 688), (1182, 854, 441, 588), (441, 440, 688), (1182, 588, 442, 855), (855, 442, 443, 856), (442, 603, 965), (856, 443, 444, 1181), (444, 445, 1180, 1181), (444, 965, 935), (445, 446, 1179, 1180), (445, 444, 935), (446, 447, 857, 1179), (446, 445, 503), (1185, 857, 447, 781), (447, 446, 859)])
me_sphere.polygons.foreach_set('use_smooth', [True] * 1434)
me_sphere.use_remesh_preserve_volume = False
me_sphere.use_remesh_preserve_attributes = False
me_sphere.use_mirror_vertex_groups = False
me_sphere.update()

# ---- objects
ob_sphere_001 = bpy.data.objects.new('Sphere.001', me_sphere_001)
ob_sphere = bpy.data.objects.new('Sphere', me_sphere)
ob_lamp = bpy.data.objects.new('Lamp', light_lamp)
ob_camera = bpy.data.objects.new('Camera', cam_camera)

# ---- transforms, parenting, visibility, modifiers, constraints
ob_sphere_001.location = (0.0, 0.0, 0.05)
ob_sphere_001.lineart.crease_threshold = 0.0
_m = ob_sphere_001.modifiers.new('Auto Smooth', 'NODES')
_m.node_group = ng_auto_smooth
_gi = [s.identifier for s in ng_auto_smooth.interface.items_tree if s.item_type == 'SOCKET' and s.in_out == 'INPUT']
_m[_gi[1]] = 0.5236  # Angle
ob_sphere.location = (0.0, 0.0, 0.0)
ob_sphere.lineart.crease_threshold = 0.0
_m = ob_sphere.modifiers.new('Auto Smooth', 'NODES')
_m.node_group = ng_auto_smooth
_gi = [s.identifier for s in ng_auto_smooth.interface.items_tree if s.item_type == 'SOCKET' and s.in_out == 'INPUT']
_m[_gi[1]] = 0.5236  # Angle
ob_lamp.location = (4.076, 1.005, 5.904)
ob_lamp.rotation_euler = (0.6503, 0.05522, 1.866)
ob_lamp.lock_rotations_4d = False
ob_lamp.empty_display_type = 'ARROWS'
ob_lamp.color = (0.0, 0.0, 0.0, 0.0)
ob_lamp.lineart.crease_threshold = 0.0
ob_camera.location = (7.481, -6.508, 5.344)
ob_camera.rotation_euler = (1.109, 0.0, 0.8149)
ob_camera.lock_rotations_4d = False
ob_camera.empty_display_type = 'ARROWS'
ob_camera.color = (0.0, 0.0, 0.0, 0.0)
ob_camera.display_type = 'WIRE'
ob_camera.lineart.crease_threshold = 0.0

# ---- collection membership
col_collection_1.objects.link(ob_sphere_001)
col_collection_1.objects.link(ob_sphere)
col_collection_1.objects.link(ob_lamp)
col_collection_1.objects.link(ob_camera)

# ---- scene / render settings (as saved in the file)
scene.camera = ob_camera
scene.frame_start = 1; scene.frame_end = 250; scene.frame_set(1)
scene.render.engine = 'BLENDER_EEVEE_NEXT'
scene.render.resolution_percentage = 50
scene.render.dither_intensity = 0.0
scene.cycles.use_denoising = False
scene.cycles.samples = 128
scene.cycles.sampling_pattern = 'TABULATED_SOBOL'
scene.cycles.use_adaptive_sampling = False
scene.cycles.use_light_tree = False
scene.cycles.blur_glossy = 0.0
scene.cycles.sample_clamp_indirect = 0.0
scene.view_settings.view_transform = 'Standard'
bpy.context.view_layer.update()
